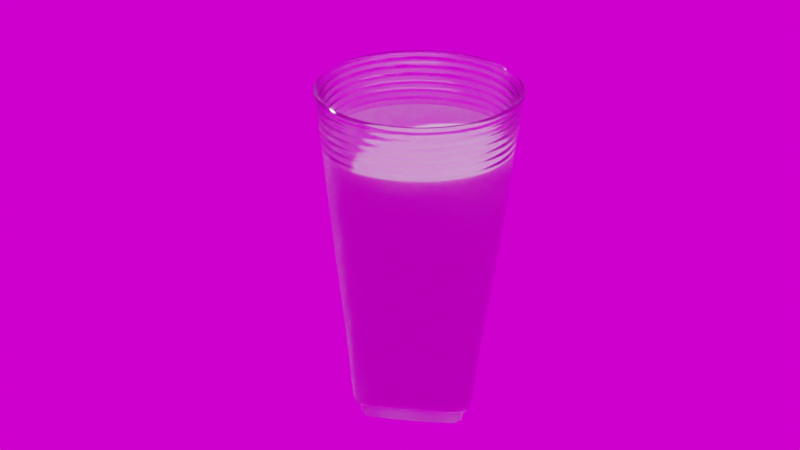 # Source: Milk.blend  (saved by Blender 3.0.42; exported with 4.5.12 LTS)
import bpy
from mathutils import Matrix  # noqa: F401  (used for matrix-valued properties, if any)

bpy.ops.wm.read_factory_settings(use_empty=True)
scene = bpy.context.scene
scene.name = 'Scene'

# ---- collections
col_glass_of_milk = bpy.data.collections.new('Glass of milk'); scene.collection.children.link(col_glass_of_milk)

# ---- images (referenced by path relative to the original .blend; pixels are not part of the script)
import os
ASSET_DIR = os.environ.get("B2B_ASSET_DIR", "")  # directory of the original .blend (textures are referenced by path, not embedded)
HERE = os.path.dirname(os.path.abspath(__file__))  # packed textures are extracted next to this script under _unpacked/

def load_image(name, relpath, width, height, colorspace="sRGB"):
    """Load a texture the original file referenced (path relative to the .blend, or extracted next to this script)."""
    p = next((c for c in (os.path.join(HERE, relpath), os.path.join(ASSET_DIR, relpath)) if relpath and os.path.exists(c)), "")
    if p:
        img = bpy.data.images.load(p, check_existing=True)
        img.name = name
    else:  # same state as the original file: an image datablock whose file is absent (Cycles renders it pink)
        img = bpy.data.images.new(name, width, height)
        img.source = "FILE"
        img.filepath = "//" + (relpath or name)
    img.colorspace_settings.name = colorspace
    return img
img_anniversary_lounge_2k_hdr = load_image('anniversary_lounge_2k.hdr', 'references/anniversary_lounge_2k.hdr', 1024, 1024, 'Linear Rec.709')

# ---- materials (node trees are filled in below, after node groups)
mat_glass_textured = bpy.data.materials.new('Glass textured')
mat_glass_textured.use_raytrace_refraction = True
mat_glass_textured.use_screen_refraction = True
mat_glass_textured.use_sss_translucency = True
mat_glass_textured.refraction_depth = 0.1
mat_glass_textured.thickness_mode = 'SLAB'
mat_glass_textured.use_thickness_from_shadow = True
mat_glass_pure = bpy.data.materials.new('Glass pure')
mat_glass_pure.use_raytrace_refraction = True
mat_glass_pure.use_screen_refraction = True
mat_glass_pure.refraction_depth = 0.21
mat_glass_pure.thickness_mode = 'SLAB'
mat_milk = bpy.data.materials.new('Milk')
mat_milk.alpha_threshold = 0.0
mat_milk.line_color = (0.0, 0.0, 0.0, 1.0)

# ---- node groups
ng_auto_smooth = bpy.data.node_groups.new('Auto Smooth', 'GeometryNodeTree')
_s = ng_auto_smooth.interface.new_socket(name='Geometry', in_out='OUTPUT', socket_type='NodeSocketGeometry')
_s = ng_auto_smooth.interface.new_socket(name='Geometry', in_out='INPUT', socket_type='NodeSocketGeometry')
_s = ng_auto_smooth.interface.new_socket(name='Angle', in_out='INPUT', socket_type='NodeSocketFloat')
_s.subtype = 'ANGLE'
_s.min_value = 0.0
_s.max_value = 3.142
ng_auto_smooth.is_modifier = True
_N = ng_auto_smooth.nodes; _L = ng_auto_smooth.links
n0 = _N.new('NodeGroupOutput'); n0.name = 'Group Output'; n0.location = (480, -100)
n1 = _N.new('NodeGroupInput'); n1.name = 'Group Input'; n1.location = (-420, -300)
n2 = _N.new('NodeGroupInput'); n2.name = 'Group Input.001'; n2.location = (-60, -100)
n3 = _N.new('GeometryNodeSetShadeSmooth'); n3.name = 'Set Shade Smooth'; n3.location = (120, -100)
n3.domain = 'EDGE'
n4 = _N.new('GeometryNodeSetShadeSmooth'); n4.name = 'Set Shade Smooth.001'; n4.location = (300, -100)
n5 = _N.new('GeometryNodeInputMeshEdgeAngle'); n5.name = 'Edge Angle'; n5.location = (-420, -220)
n6 = _N.new('GeometryNodeInputEdgeSmooth'); n6.name = 'Is Edge Smooth'; n6.location = (-60, -160)
n7 = _N.new('GeometryNodeInputShadeSmooth'); n7.name = 'Is Face Smooth'; n7.location = (-240, -340)
n8 = _N.new('FunctionNodeBooleanMath'); n8.name = 'Boolean Math'; n8.location = (-60, -220)
n9 = _N.new('FunctionNodeCompare'); n9.name = 'Compare'; n9.location = (-240, -180)
n9.operation = 'LESS_EQUAL'
_L.new(n5.outputs[0], n9.inputs[0])
_L.new(n4.outputs[0], n0.inputs[0])
_L.new(n1.outputs[1], n9.inputs[1])
_L.new(n9.outputs[0], n8.inputs[0])
_L.new(n7.outputs[0], n8.inputs[1])
_L.new(n2.outputs[0], n3.inputs[0])
_L.new(n6.outputs[0], n3.inputs[1])
_L.new(n3.outputs[0], n4.inputs[0])
_L.new(n8.outputs[0], n3.inputs[2])
n0.is_active_output = True

# ---- material node trees
mat_glass_textured.use_nodes = True; mat_glass_textured.node_tree.nodes.clear()
_N = mat_glass_textured.node_tree.nodes; _L = mat_glass_textured.node_tree.links
n0 = _N.new('ShaderNodeValToRGB'); n0.name = 'ColorRamp'; n0.location = (-235, 328)
while len(n0.color_ramp.elements) > 1: n0.color_ramp.elements.remove(n0.color_ramp.elements[-1])
n0.color_ramp.elements[0].position = 0.0; n0.color_ramp.elements[0].color = (0.0, 0.0, 0.0, 1.0)
_e = n0.color_ramp.elements.new(0.8364); _e.color = (0.04225, 0.04225, 0.04225, 1.0)
n1 = _N.new('ShaderNodeTexCoord'); n1.name = 'Texture Coordinate'; n1.location = (-1035, 329)
n2 = _N.new('ShaderNodeMapping'); n2.name = 'Mapping'; n2.location = (-820, 338)
n2.width = 240
n2.vector_type = 'TEXTURE'
n2.inputs[3].default_value = (1.0, 1.0, 1.5)
n3 = _N.new('ShaderNodeFresnel'); n3.name = 'Fresnel'; n3.location = (-302, 599)
n3.inputs[0].default_value = 2.3
n4 = _N.new('ShaderNodeOutputMaterial'); n4.name = 'Material Output'; n4.location = (836, 302)
n5 = _N.new('ShaderNodeBump'); n5.name = 'Bump'; n5.location = (135, 183)
n5.invert = True
n5.inputs[0].default_value = 0.25
n5.inputs[1].default_value = 1.0
n5.inputs[2].default_value = 1.0
n6 = _N.new('ShaderNodeBsdfGlass'); n6.name = 'Glass BSDF'; n6.location = (349, 334)
n6.distribution = 'BECKMANN'
n6.inputs[0].default_value = (1.0, 1.0, 1.0, 0.0)
n6.inputs[2].default_value = 1.3
n7 = _N.new('ShaderNodeMixShader'); n7.name = 'Mix Shader'; n7.location = (633, 219)
n7.inputs[0].default_value = 0.2917
n8 = _N.new('ShaderNodeRGBCurve'); n8.name = 'RGB Curves'; n8.location = (-23, 730)
_c = n8.mapping.curves[3]
while len(_c.points) > 2: _c.points.remove(_c.points[-1])
_c.points[0].location = (0.0, 0.0); _c.points[0].handle_type = 'AUTO'
_c.points[1].location = (0.34112, 0.64205); _c.points[1].handle_type = 'AUTO'
_p = _c.points.new(1.0, 1.0); _p.handle_type = 'AUTO'
n8.mapping.update()
n9 = _N.new('ShaderNodeTexWave'); n9.name = 'Wave Texture'; n9.location = (-507, 347)
n9.bands_direction = 'Z'
n9.rings_direction = 'SPHERICAL'
n10 = _N.new('ShaderNodeBsdfAnisotropic'); n10.name = 'Glossy BSDF'; n10.location = (365, 80)
n10.distribution = 'GGX'
n10.inputs[1].default_value = 0.0
_L.new(n0.outputs[0], n5.inputs[3])
_L.new(n2.outputs[0], n9.inputs[0])
_L.new(n1.outputs[3], n2.inputs[0])
_L.new(n9.outputs[0], n0.inputs[0])
_L.new(n6.outputs[0], n7.inputs[1])
_L.new(n3.outputs[0], n8.inputs[1])
_L.new(n10.outputs[0], n7.inputs[2])
_L.new(n5.outputs[0], n10.inputs[4])
_L.new(n5.outputs[0], n6.inputs[3])
_L.new(n7.outputs[0], n4.inputs[0])
n4.is_active_output = True
mat_glass_pure.use_nodes = True; mat_glass_pure.node_tree.nodes.clear()
_N = mat_glass_pure.node_tree.nodes; _L = mat_glass_pure.node_tree.links
n0 = _N.new('ShaderNodeOutputMaterial'); n0.name = 'Material Output'; n0.location = (356, 246)
n1 = _N.new('ShaderNodeBsdfGlass'); n1.name = 'Glass BSDF'; n1.location = (65, 251)
n1.distribution = 'BECKMANN'
n1.inputs[0].default_value = (1.0, 1.0, 1.0, 0.0)
n1.inputs[1].default_value = 0.1134
n1.inputs[2].default_value = 1.51
n2 = _N.new('ShaderNodeBsdfPrincipled'); n2.name = 'Principled BSDF'; n2.location = (531, 220)
n2.distribution = 'GGX'
n2.subsurface_method = 'BURLEY'
n2.inputs[3].default_value = 1.45
n2.inputs[27].default_value = (0.0, 0.0, 0.0, 1.0)
n2.inputs[28].default_value = 1.0
_L.new(n1.outputs[0], n0.inputs[0])
n0.is_active_output = True
mat_milk.use_nodes = True; mat_milk.node_tree.nodes.clear()
_N = mat_milk.node_tree.nodes; _L = mat_milk.node_tree.links
n0 = _N.new('ShaderNodeOutputMaterial'); n0.name = 'Material Output'; n0.location = (714, 390)
n1 = _N.new('ShaderNodeBsdfDiffuse'); n1.name = 'Diffuse BSDF'; n1.location = (148, 601)
n1.inputs[1].default_value = 0.64
n2 = _N.new('ShaderNodeTexNoise'); n2.name = 'Noise Texture'; n2.location = (-864, 217)
n2.inputs[2].default_value = 1.3
n2.inputs[3].default_value = 0.2
n2.inputs[8].default_value = 0.5
n3 = _N.new('ShaderNodeMix'); n3.name = 'Mix.001'; n3.location = (-261, 13)
n3.data_type = 'RGBA'
n3.inputs[0].default_value = 0.08621
n4 = _N.new('ShaderNodeTexVoronoi'); n4.name = 'Voronoi Texture'; n4.location = (-1080, -230)
n4.inputs[2].default_value = 3.0
n5 = _N.new('ShaderNodeMix'); n5.name = 'Mix'; n5.location = (-802, -398)
n5.data_type = 'RGBA'
n5.inputs[0].default_value = 0.2069
n6 = _N.new('ShaderNodeTexVoronoi'); n6.name = 'Voronoi Texture.001'; n6.location = (-1083, -515)
n6.inputs[2].default_value = 44.8
n7 = _N.new('ShaderNodeValToRGB'); n7.name = 'ColorRamp'; n7.location = (-581, -211)
while len(n7.color_ramp.elements) > 1: n7.color_ramp.elements.remove(n7.color_ramp.elements[-1])
n7.color_ramp.elements[0].position = 0.0; n7.color_ramp.elements[0].color = (0.0, 0.0, 0.0, 1.0)
_e = n7.color_ramp.elements.new(0.2523); _e.color = (1.0, 1.0, 1.0, 1.0)
n8 = _N.new('ShaderNodeTexCoord'); n8.name = 'Texture Coordinate'; n8.location = (-1364, 224)
n9 = _N.new('ShaderNodeMapping'); n9.name = 'Mapping'; n9.location = (-1154, 241)
n9.width = 240
n10 = _N.new('ShaderNodeBump'); n10.name = 'Bump'; n10.location = (-31, 119)
n10.invert = True
n10.inputs[0].default_value = 0.1897
n10.inputs[1].default_value = 1.0
n10.inputs[2].default_value = 1.0
n11 = _N.new('ShaderNodeBsdfPrincipled'); n11.name = 'Principled BSDF'; n11.location = (360, 567)
n11.distribution = 'GGX'
n11.subsurface_method = 'BURLEY'
n11.inputs[2].default_value = 0.5234
n11.inputs[3].default_value = 1.1
n11.inputs[8].default_value = 1.0
n11.inputs[9].default_value = (1.0, 0.3, 0.1)
n11.inputs[10].default_value = 0.1589
n11.inputs[13].default_value = 0.0
n11.inputs[24].default_value = 0.01402
n11.inputs[27].default_value = (0.0, 0.0, 0.0, 1.0)
n11.inputs[28].default_value = 1.0
_L.new(n9.outputs[0], n2.inputs[0])
_L.new(n9.outputs[0], n4.inputs[0])
_L.new(n4.outputs[0], n5.inputs[6])
_L.new(n6.outputs[0], n5.inputs[7])
_L.new(n5.outputs[2], n7.inputs[0])
_L.new(n3.outputs[2], n10.inputs[3])
_L.new(n2.outputs[0], n3.inputs[6])
_L.new(n8.outputs[3], n9.inputs[0])
_L.new(n9.outputs[0], n6.inputs[0])
_L.new(n11.outputs[0], n0.inputs[0])
n0.is_active_output = True

# ---- world
world_world = bpy.data.worlds.new('World'); scene.world = world_world
world_world.use_nodes = True; world_world.node_tree.nodes.clear()
_N = world_world.node_tree.nodes; _L = world_world.node_tree.links
n0 = _N.new('ShaderNodeOutputWorld'); n0.name = 'World Output'; n0.location = (300, 300)
n1 = _N.new('ShaderNodeTexImage'); n1.name = 'Image Texture'; n1.location = (-363, 359)
n1.image = img_anniversary_lounge_2k_hdr
n2 = _N.new('ShaderNodeTexCoord'); n2.name = 'Texture Coordinate'; n2.location = (-863, 327)
n3 = _N.new('ShaderNodeMapping'); n3.name = 'Mapping'; n3.location = (-653, 344)
n3.width = 240
n4 = _N.new('ShaderNodeBackground'); n4.name = 'Background'; n4.location = (-22, 334)
_L.new(n4.outputs[0], n0.inputs[0])
_L.new(n1.outputs[0], n4.inputs[0])
_L.new(n3.outputs[0], n1.inputs[0])
_L.new(n2.outputs[3], n3.inputs[0])
n0.is_active_output = True
world_world.color = (0.05088, 0.05088, 0.05088)
world_world.use_sun_shadow = False
world_world.sun_shadow_jitter_overblur = 0.0

# ---- cameras
cam_camera = bpy.data.cameras.new('Camera')

# ---- meshes
me_plane = bpy.data.meshes.new('Plane')
me_plane.from_pydata([(0.4756, 0.4756, 0.2436), (0.4918, 0.4918, 0.2595), (0.3078, 0.5506, 0.2436), (0.3203, 0.5717, 0.2595), (0.5506, 0.3078, 0.2436), (0.5717, 0.3203, 0.2595), (0.4706, 0.4706, 0.2113), (0.6375, 0.6399, 0.2684), (0.526, 0.7159, 0.2684), (0.7097, 0.5444, 0.2684), (0.7829, 0.7829, 2.868), (0.504, 0.867, 1.572), (0.8628, 0.5186, 1.573), (0.6747, 0.6747, 0.3014), (0.5256, 0.7506, 0.3011), (0.7447, 0.5444, 0.3011), (0.607, 0.6094, 0.05397), (0.6367, 0.6391, 0.2585), (0.5216, 0.6311, 0.05397), (0.5231, 0.6596, 0.2585), (0.6245, 0.5389, 0.05397), (0.6532, 0.5407, 0.2585), (0.4965, 0.5083, 0.01598), (0.6101, 0.6126, 0.07718), (0.5218, 0.6343, 0.07718), (0.6278, 0.5391, 0.07718), (0.5229, 0.6568, 0.2383), (0.6504, 0.5406, 0.2383), (0.6321, 0.6345, 0.2383), (0.5052, 0.4355, 0.01598), (0.4198, 0.5237, 0.01598), (0.4212, 0.4389, 0.01598), (0.8461, 0.8461, 4.112), (0.4602, 1.105, 4.112), (1.105, 0.4608, 4.112), (0.8019, 0.8019, 4.12), (0.4365, 1.047, 4.121), (1.047, 0.4366, 4.121), (0.7888, 0.7888, 2.979), (0.5016, 0.8787, 1.704), (0.8747, 0.5156, 1.704), (0.8496, 0.8496, 4.122), (0.8005, 0.8005, 4.124), (0.8479, 0.8479, 4.139), (0.8451, 0.8451, 4.149), (0.8385, 0.8386, 4.16), (0.8261, 0.8261, 4.165), (0.8138, 0.8138, 4.161), (0.8061, 0.8061, 4.151), (0.8028, 0.8028, 4.141), (0.4357, 1.045, 4.124), (0.4621, 1.109, 4.122), (0.4368, 1.048, 4.141), (0.4385, 1.052, 4.151), (0.4426, 1.063, 4.162), (0.4492, 1.079, 4.166), (0.456, 1.095, 4.16), (0.4595, 1.103, 4.149), (0.4611, 1.107, 4.14), (1.045, 0.4357, 4.124), (1.109, 0.4627, 4.122), (1.048, 0.4368, 4.141), (1.052, 0.4385, 4.151), (1.063, 0.4427, 4.162), (1.079, 0.4494, 4.166), (1.095, 0.4562, 4.16), (1.103, 0.4599, 4.149), (1.107, 0.4616, 4.14), (0.4575, 1.09, 4.084), (1.089, 0.461, 4.084), (0.8362, 0.8362, 4.084), (0.4372, 1.041, 4.084), (1.041, 0.4406, 4.084), (0.8041, 0.8041, 4.084), (0.5273, 0.7557, 0.3167), (0.7496, 0.5474, 0.3168), (0.6785, 0.6785, 0.3171), (0.4572, 1.096, 4.104), (1.096, 0.4582, 4.104), (0.8399, 0.8399, 4.104), (0.7405, 0.7405, 2.868), (0.4768, 0.8201, 1.572), (0.8162, 0.4905, 1.573), (0.7461, 0.7461, 2.979), (0.4745, 0.8311, 1.704), (0.8274, 0.4877, 1.704), (0.4988, 0.7148, 0.3167), (0.7091, 0.5178, 0.3168), (0.6418, 0.6418, 0.3171), (0.4865, 0.705, 0.301), (0.6315, 0.6315, 0.3013), (0.6996, 0.5042, 0.301), (0.4446, 0.6714, 0.2753), (0.5963, 0.5963, 0.2755), (0.6674, 0.4578, 0.2753), (0.9718, 0.4436, 3.524), (0.438, 0.9729, 3.524), (0.7652, 0.7652, 3.522), (-0.4756, 0.4756, 0.2436), (0.0, 0.5498, 0.2436), (-0.4918, 0.4918, 0.2595), (0.0, 0.5768, 0.2595), (-0.3078, 0.5506, 0.2436), (-0.3203, 0.5717, 0.2595), (-0.5506, 0.3078, 0.2436), (0.0, 0.4703, 0.2113), (-0.5717, 0.3203, 0.2595), (-0.4706, 0.4706, 0.2113), (-0.6375, 0.6399, 0.2684), (0.0, 0.6646, 0.2684), (-0.526, 0.7159, 0.2684), (-0.7097, 0.5444, 0.2684), (-0.7829, 0.7829, 2.868), (0.0, 1.056, 2.852), (-0.504, 0.867, 1.572), (-0.8628, 0.5186, 1.573), (-0.6747, 0.6747, 0.3014), (0.0, 0.6934, 0.3014), (-0.5256, 0.7506, 0.3011), (-0.7447, 0.5444, 0.3011), (-0.607, 0.6094, 0.05397), (0.0, 0.6442, 0.05397), (-0.6367, 0.6391, 0.2585), (0.0, 0.6721, 0.2585), (-0.5216, 0.6311, 0.05397), (-0.5231, 0.6596, 0.2585), (-0.6245, 0.5389, 0.05397), (0.0, 0.5438, 0.01598), (-0.6532, 0.5407, 0.2585), (-0.4965, 0.5083, 0.01598), (-0.6101, 0.6126, 0.07718), (0.0, 0.6473, 0.07718), (-0.5218, 0.6343, 0.07718), (-0.6278, 0.5391, 0.07718), (0.0, 0.6693, 0.2383), (-0.5229, 0.6568, 0.2383), (-0.6504, 0.5406, 0.2383), (-0.6321, 0.6345, 0.2383), (0.0, 0.4557, 0.01598), (-0.5052, 0.4355, 0.01598), (-0.4198, 0.5237, 0.01598), (-0.4212, 0.4389, 0.01598), (-0.8461, 0.8461, 4.112), (0.0, 1.194, 4.113), (-0.4602, 1.105, 4.112), (-1.105, 0.4608, 4.112), (-0.8019, 0.8019, 4.12), (0.0, 1.133, 4.121), (-0.4365, 1.047, 4.121), (-1.047, 0.4366, 4.121), (-0.7888, 0.7888, 2.979), (0.0, 1.069, 2.965), (-0.5016, 0.8787, 1.704), (-0.8747, 0.5156, 1.704), (-0.8496, 0.8496, 4.122), (-0.8005, 0.8005, 4.124), (-0.8479, 0.8479, 4.139), (-0.8451, 0.8451, 4.149), (-0.8385, 0.8386, 4.16), (-0.8261, 0.8261, 4.165), (-0.8138, 0.8138, 4.161), (-0.8061, 0.8061, 4.151), (-0.8028, 0.8028, 4.141), (0.0, 1.131, 4.125), (0.0, 1.199, 4.123), (0.0, 1.134, 4.142), (0.0, 1.139, 4.152), (0.0, 1.15, 4.162), (0.0, 1.167, 4.166), (0.0, 1.184, 4.16), (0.0, 1.193, 4.149), (0.0, 1.197, 4.14), (-0.4357, 1.045, 4.124), (-0.4621, 1.109, 4.122), (-0.4368, 1.048, 4.141), (-0.4385, 1.052, 4.151), (-0.4426, 1.063, 4.162), (-0.4492, 1.079, 4.166), (-0.456, 1.095, 4.16), (-0.4595, 1.103, 4.149), (-0.4611, 1.107, 4.14), (-1.045, 0.4357, 4.124), (-1.109, 0.4627, 4.122), (-1.048, 0.4368, 4.141), (-1.052, 0.4385, 4.151), (-1.063, 0.4427, 4.162), (-1.079, 0.4494, 4.166), (-1.095, 0.4562, 4.16), (-1.103, 0.4599, 4.149), (-1.107, 0.4616, 4.14), (-0.4575, 1.09, 4.084), (-1.089, 0.461, 4.084), (-0.8362, 0.8362, 4.084), (0.0, 1.177, 4.084), (-0.4372, 1.041, 4.084), (-1.041, 0.4406, 4.084), (-0.8041, 0.8041, 4.084), (0.0, 1.131, 4.084), (-0.5273, 0.7557, 0.3167), (-0.7496, 0.5474, 0.3168), (-0.6785, 0.6785, 0.3171), (0.0, 0.6982, 0.317), (-0.4572, 1.096, 4.104), (-1.096, 0.4582, 4.104), (-0.8399, 0.8399, 4.104), (0.0, 1.185, 4.104), (-0.7405, 0.7405, 2.868), (0.0, 0.9992, 2.852), (-0.4768, 0.8201, 1.572), (-0.8162, 0.4905, 1.573), (-0.7461, 0.7461, 2.979), (0.0, 1.011, 2.965), (-0.4745, 0.8311, 1.704), (-0.8274, 0.4877, 1.704), (-0.4988, 0.7148, 0.3167), (-0.7091, 0.5178, 0.3168), (-0.6418, 0.6418, 0.3171), (0.0, 0.6604, 0.317), (0.0, 0.6513, 0.3012), (-0.4865, 0.705, 0.301), (-0.6315, 0.6315, 0.3013), (-0.6996, 0.5042, 0.301), (-0.4446, 0.6714, 0.2753), (-0.5963, 0.5963, 0.2755), (-0.6674, 0.4578, 0.2753), (0.0, 0.62, 0.2755), (-0.9718, 0.4436, 3.524), (-0.438, 0.9729, 3.524), (0.0, 1.057, 3.525), (-0.7652, 0.7652, 3.522), (0.4756, -0.4756, 0.2436), (0.5498, 0.0, 0.2436), (0.4918, -0.4918, 0.2595), (0.5768, 0.0, 0.2595), (0.3078, -0.5506, 0.2436), (0.4703, 0.0, 0.2113), (0.3203, -0.5717, 0.2595), (0.5506, -0.3078, 0.2436), (0.5717, -0.3203, 0.2595), (0.4706, -0.4706, 0.2113), (0.6375, -0.6399, 0.2684), (0.6646, 0.0, 0.2684), (0.526, -0.7159, 0.2684), (0.7097, -0.5444, 0.2684), (0.7829, -0.7829, 2.868), (1.056, 0.0, 2.852), (0.504, -0.867, 1.572), (0.8628, -0.5186, 1.573), (0.6747, -0.6747, 0.3014), (0.6934, 0.0, 0.3014), (0.5256, -0.7506, 0.3011), (0.7447, -0.5444, 0.3011), (0.607, -0.6094, 0.05397), (0.6442, 0.0, 0.05397), (0.6367, -0.6391, 0.2585), (0.6721, 0.0, 0.2585), (0.5216, -0.6311, 0.05397), (0.5145, 0.0, 0.01598), (0.5231, -0.6596, 0.2585), (0.6245, -0.5389, 0.05397), (0.6532, -0.5407, 0.2585), (0.4965, -0.5083, 0.01598), (0.6101, -0.6126, 0.07718), (0.6473, 0.0, 0.07718), (0.5218, -0.6343, 0.07718), (0.6278, -0.5391, 0.07718), (0.6693, 0.0, 0.2383), (0.5229, -0.6568, 0.2383), (0.6504, -0.5406, 0.2383), (0.6321, -0.6345, 0.2383), (0.5052, -0.4355, 0.01598), (0.429, 0.0, 0.01598), (0.4198, -0.5237, 0.01598), (0.4212, -0.4389, 0.01598), (0.8461, -0.8461, 4.112), (1.194, 0.0, 4.113), (0.4602, -1.105, 4.112), (1.105, -0.4608, 4.112), (0.8019, -0.8019, 4.12), (1.133, 0.0, 4.121), (0.4365, -1.047, 4.121), (1.047, -0.4366, 4.121), (0.7888, -0.7888, 2.979), (1.069, 0.0, 2.965), (0.5016, -0.8787, 1.704), (0.8747, -0.5156, 1.704), (0.8496, -0.8496, 4.122), (0.8005, -0.8005, 4.124), (0.8479, -0.8479, 4.139), (0.8451, -0.8451, 4.149), (0.8385, -0.8386, 4.16), (0.8261, -0.8261, 4.165), (0.8138, -0.8138, 4.161), (0.8061, -0.8061, 4.151), (0.8028, -0.8028, 4.141), (1.199, 0.0, 4.123), (1.131, 0.0, 4.125), (1.197, 0.0, 4.14), (1.193, 0.0, 4.149), (1.184, 0.0, 4.16), (1.167, 0.0, 4.166), (1.15, 0.0, 4.162), (1.139, 0.0, 4.152), (1.134, 0.0, 4.142), (0.4357, -1.045, 4.124), (0.4621, -1.109, 4.122), (0.4368, -1.048, 4.141), (0.4385, -1.052, 4.151), (0.4426, -1.063, 4.162), (0.4492, -1.079, 4.166), (0.456, -1.095, 4.16), (0.4595, -1.103, 4.149), (0.4611, -1.107, 4.14), (1.045, -0.4357, 4.124), (1.109, -0.4627, 4.122), (1.048, -0.4368, 4.141), (1.052, -0.4385, 4.151), (1.063, -0.4427, 4.162), (1.079, -0.4494, 4.166), (1.095, -0.4562, 4.16), (1.103, -0.4599, 4.149), (1.107, -0.4616, 4.14), (1.177, 0.0, 4.084), (0.4575, -1.09, 4.084), (1.089, -0.461, 4.084), (0.8362, -0.8362, 4.084), (1.131, 0.0, 4.084), (0.4372, -1.041, 4.084), (1.041, -0.4406, 4.084), (0.8041, -0.8041, 4.084), (0.6982, 0.0, 0.317), (0.5273, -0.7557, 0.3167), (0.7496, -0.5474, 0.3168), (0.6785, -0.6785, 0.3171), (1.185, 0.0, 4.105), (0.4572, -1.096, 4.104), (1.096, -0.4582, 4.104), (0.8399, -0.8399, 4.104), (0.7405, -0.7405, 2.868), (0.9992, 0.0, 2.852), (0.4768, -0.8201, 1.572), (0.8162, -0.4905, 1.573), (0.7461, -0.7461, 2.979), (1.011, 0.0, 2.965), (0.4745, -0.8311, 1.704), (0.8274, -0.4877, 1.704), (0.6604, 0.0, 0.317), (0.4988, -0.7148, 0.3167), (0.7091, -0.5178, 0.3168), (0.6418, -0.6418, 0.3171), (0.4865, -0.705, 0.301), (0.6315, -0.6315, 0.3013), (0.6996, -0.5042, 0.301), (0.6513, 0.0, 0.3012), (0.4446, -0.6714, 0.2753), (0.5963, -0.5963, 0.2755), (0.6674, -0.4578, 0.2753), (0.62, 0.0, 0.2755), (0.9718, -0.4436, 3.524), (0.438, -0.9729, 3.524), (1.057, 0.0, 3.525), (0.7652, -0.7652, 3.522), (-0.4756, -0.4756, 0.2436), (-0.5498, 0.0, 0.2436), (0.0, -0.5498, 0.2436), (0.0, 0.0, 0.2113), (-0.4918, -0.4918, 0.2595), (-0.5768, 0.0, 0.2595), (0.0, -0.5768, 0.2595), (-0.3078, -0.5506, 0.2436), (-0.4703, 0.0, 0.2113), (-0.3203, -0.5717, 0.2595), (-0.5506, -0.3078, 0.2436), (0.0, -0.4703, 0.2113), (-0.5717, -0.3203, 0.2595), (-0.4706, -0.4706, 0.2113), (-0.6375, -0.6399, 0.2684), (-0.6646, 0.0, 0.2684), (0.0, -0.6646, 0.2684), (-0.526, -0.7159, 0.2684), (-0.7097, -0.5444, 0.2684), (-0.7829, -0.7829, 2.868), (-1.056, 0.0, 2.852), (0.0, -1.056, 2.852), (-0.504, -0.867, 1.572), (-0.8628, -0.5186, 1.573), (-0.6747, -0.6747, 0.3014), (0.0, -0.6934, 0.3014), (-0.6934, 0.0, 0.3014), (-0.5256, -0.7506, 0.3011), (-0.7447, -0.5444, 0.3011), (-0.607, -0.6094, 0.05397), (-0.6442, 0.0, 0.05397), (0.0, -0.6442, 0.05397), (0.0, 0.0, 0.01598), (-0.6367, -0.6391, 0.2585), (-0.6721, 0.0, 0.2585), (0.0, -0.6721, 0.2585), (-0.5216, -0.6311, 0.05397), (-0.5145, 0.0, 0.01598), (-0.5231, -0.6596, 0.2585), (-0.6245, -0.5389, 0.05397), (0.0, -0.5438, 0.01598), (-0.6532, -0.5407, 0.2585), (-0.4965, -0.5083, 0.01598), (-0.6101, -0.6126, 0.07718), (-0.6473, 0.0, 0.07718), (0.0, -0.6473, 0.07718), (-0.5218, -0.6343, 0.07718), (-0.6278, -0.5391, 0.07718), (-0.6693, 0.0, 0.2383), (0.0, -0.6693, 0.2383), (-0.5229, -0.6568, 0.2383), (-0.6504, -0.5406, 0.2383), (-0.6321, -0.6345, 0.2383), (0.0, -0.4557, 0.01598), (-0.5052, -0.4355, 0.01598), (-0.429, 0.0, 0.01598), (-0.4198, -0.5237, 0.01598), (-0.4212, -0.4389, 0.01598), (-0.8461, -0.8461, 4.112), (0.0, -1.194, 4.113), (-1.194, 0.0, 4.113), (-0.4602, -1.105, 4.112), (-1.105, -0.4608, 4.112), (-0.8019, -0.8019, 4.12), (0.0, -1.133, 4.121), (-1.133, 0.0, 4.121), (-0.4365, -1.047, 4.121), (-1.047, -0.4366, 4.121), (-0.7888, -0.7888, 2.979), (0.0, -1.069, 2.965), (-1.069, 0.0, 2.965), (-0.5016, -0.8787, 1.704), (-0.8747, -0.5156, 1.704), (-0.8496, -0.8496, 4.122), (-0.8005, -0.8005, 4.124), (-0.8479, -0.8479, 4.139), (-0.8451, -0.8451, 4.149), (-0.8385, -0.8386, 4.16), (-0.8261, -0.8261, 4.165), (-0.8138, -0.8138, 4.161), (-0.8061, -0.8061, 4.151), (-0.8028, -0.8028, 4.141), (-1.199, 0.0, 4.123), (-1.131, 0.0, 4.125), (-1.197, 0.0, 4.14), (-1.193, 0.0, 4.149), (-1.184, 0.0, 4.16), (-1.167, 0.0, 4.166), (-1.15, 0.0, 4.162), (-1.139, 0.0, 4.152), (-1.134, 0.0, 4.142), (0.0, -1.131, 4.125), (0.0, -1.199, 4.123), (0.0, -1.134, 4.142), (0.0, -1.139, 4.152), (0.0, -1.15, 4.162), (0.0, -1.167, 4.166), (0.0, -1.184, 4.16), (0.0, -1.193, 4.149), (0.0, -1.197, 4.14), (-0.4357, -1.045, 4.124), (-0.4621, -1.109, 4.122), (-0.4368, -1.048, 4.141), (-0.4385, -1.052, 4.151), (-0.4426, -1.063, 4.162), (-0.4492, -1.079, 4.166), (-0.456, -1.095, 4.16), (-0.4595, -1.103, 4.149), (-0.4611, -1.107, 4.14), (-1.045, -0.4357, 4.124), (-1.109, -0.4627, 4.122), (-1.048, -0.4368, 4.141), (-1.052, -0.4385, 4.151), (-1.063, -0.4427, 4.162), (-1.079, -0.4494, 4.166), (-1.095, -0.4562, 4.16), (-1.103, -0.4599, 4.149), (-1.107, -0.4616, 4.14), (-1.177, 0.0, 4.084), (-0.4575, -1.09, 4.084), (-1.089, -0.461, 4.084), (-0.8362, -0.8362, 4.084), (0.0, -1.177, 4.084), (-1.131, 0.0, 4.084), (-0.4372, -1.041, 4.084), (-1.041, -0.4406, 4.084), (-0.8041, -0.8041, 4.084), (0.0, -1.131, 4.084), (-0.6982, 0.0, 0.317), (-0.5273, -0.7557, 0.3167), (-0.7496, -0.5474, 0.3168), (-0.6785, -0.6785, 0.3171), (0.0, -0.6982, 0.317), (-1.185, 0.0, 4.105), (-0.4572, -1.096, 4.104), (-1.096, -0.4582, 4.104), (-0.8399, -0.8399, 4.104), (0.0, -1.185, 4.104), (-0.7405, -0.7405, 2.868), (-0.9992, 0.0, 2.852), (0.0, -0.9992, 2.852), (-0.4768, -0.8201, 1.572), (-0.8162, -0.4905, 1.573), (-0.7461, -0.7461, 2.979), (0.0, -1.011, 2.965), (-1.011, 0.0, 2.965), (-0.4745, -0.8311, 1.704), (-0.8274, -0.4877, 1.704), (-0.6604, 0.0, 0.317), (-0.4988, -0.7148, 0.3167), (-0.7091, -0.5178, 0.3168), (-0.6418, -0.6418, 0.3171), (0.0, -0.6604, 0.317), (0.0, -0.6513, 0.3012), (-0.4865, -0.705, 0.301), (-0.6315, -0.6315, 0.3013), (-0.6996, -0.5042, 0.301), (-0.6513, 0.0, 0.3012), (-0.4446, -0.6714, 0.2753), (-0.5963, -0.5963, 0.2755), (-0.6674, -0.4578, 0.2753), (-0.62, 0.0, 0.2755), (0.0, -0.62, 0.2755), (-0.9718, -0.4436, 3.524), (-0.438, -0.9729, 3.524), (-1.057, 0.0, 3.525), (0.0, -1.057, 3.525), (-0.7652, -0.7652, 3.522)], [], [(164, 51, 33, 143), (51, 41, 32, 33), (6, 4, 0, 2), (1, 3, 2, 0), (105, 6, 2, 99), (365, 235, 6, 105), (235, 231, 4, 6), (76, 10, 12, 75), (201, 113, 11, 74), (74, 11, 10, 76), (75, 12, 245, 330), (8, 19, 123, 109), (7, 17, 19, 8), (241, 255, 21, 9), (9, 21, 17, 7), (9, 15, 249, 241), (8, 14, 13, 7), (109, 117, 14, 8), (7, 13, 15, 9), (27, 21, 255, 266), (26, 19, 17, 28), (134, 123, 19, 26), (29, 20, 253, 257), (31, 30, 22, 29), (28, 17, 21, 27), (16, 23, 25, 20), (121, 131, 24, 18), (18, 24, 23, 16), (20, 25, 263, 253), (23, 28, 27, 25), (131, 134, 26, 24), (24, 26, 28, 23), (25, 27, 266, 263), (147, 36, 50, 163), (60, 295, 275, 34), (37, 279, 296, 59), (36, 35, 42, 50), (18, 30, 127, 121), (271, 31, 29, 257), (394, 138, 31, 271), (138, 127, 30, 31), (16, 22, 30, 18), (22, 16, 20, 29), (78, 34, 275, 334), (77, 33, 32, 79), (205, 143, 33, 77), (79, 32, 34, 78), (72, 326, 279, 37), (71, 73, 35, 36), (197, 71, 36, 147), (73, 72, 37, 35), (5, 1, 0, 4), (233, 5, 4, 231), (99, 2, 3, 101), (10, 38, 40, 12), (113, 151, 39, 11), (11, 39, 38, 10), (12, 40, 283, 245), (41, 60, 34, 32), (60, 41, 43, 67), (67, 43, 44, 66), (66, 44, 45, 65), (65, 45, 46, 64), (64, 46, 47, 63), (63, 47, 48, 62), (62, 48, 49, 61), (61, 49, 42, 59), (51, 164, 171, 58), (58, 171, 170, 57), (57, 170, 169, 56), (56, 169, 168, 55), (55, 168, 167, 54), (54, 167, 166, 53), (53, 166, 165, 52), (52, 165, 163, 50), (41, 51, 58, 43), (43, 58, 57, 44), (44, 57, 56, 45), (45, 56, 55, 46), (46, 55, 54, 47), (47, 54, 53, 48), (48, 53, 52, 49), (49, 52, 50, 42), (295, 60, 67, 297), (297, 67, 66, 298), (298, 66, 65, 299), (299, 65, 64, 300), (300, 64, 63, 301), (301, 63, 62, 302), (302, 62, 61, 303), (303, 61, 59, 296), (35, 37, 59, 42), (38, 70, 69, 40), (151, 193, 68, 39), (39, 68, 70, 38), (40, 69, 322, 283), (15, 75, 330, 249), (14, 74, 76, 13), (117, 201, 74, 14), (13, 76, 75, 15), (70, 79, 78, 69), (193, 205, 77, 68), (68, 77, 79, 70), (69, 78, 334, 322), (88, 87, 82, 80), (217, 86, 81, 207), (86, 88, 80, 81), (87, 346, 339, 82), (80, 82, 85, 83), (207, 81, 84, 211), (81, 80, 83, 84), (82, 339, 343, 85), (97, 95, 72, 73), (228, 96, 71, 197), (96, 97, 73, 71), (95, 360, 326, 72), (225, 101, 3, 92), (92, 3, 1, 93), (93, 1, 5, 94), (94, 5, 233, 357), (87, 91, 353, 346), (88, 90, 91, 87), (86, 89, 90, 88), (217, 218, 89, 86), (91, 94, 357, 353), (90, 93, 94, 91), (89, 92, 93, 90), (218, 225, 92, 89), (85, 343, 360, 95), (84, 83, 97, 96), (211, 84, 96, 228), (83, 85, 95, 97), (164, 143, 144, 173), (173, 144, 142, 154), (107, 102, 98, 104), (100, 98, 102, 103), (105, 99, 102, 107), (365, 105, 107, 370), (370, 107, 104, 363), (200, 199, 115, 112), (201, 198, 114, 113), (198, 200, 112, 114), (199, 490, 382, 115), (110, 109, 123, 125), (108, 110, 125, 122), (377, 111, 128, 396), (111, 108, 122, 128), (111, 377, 388, 119), (110, 108, 116, 118), (109, 110, 118, 117), (108, 111, 119, 116), (136, 410, 396, 128), (135, 137, 122, 125), (134, 135, 125, 123), (139, 399, 392, 126), (141, 139, 129, 140), (137, 136, 128, 122), (120, 126, 133, 130), (121, 124, 132, 131), (124, 120, 130, 132), (126, 392, 406, 133), (130, 133, 136, 137), (131, 132, 135, 134), (132, 130, 137, 135), (133, 406, 410, 136), (147, 163, 172, 148), (182, 145, 422, 444), (149, 181, 445, 427), (148, 172, 155, 146), (124, 121, 127, 140), (417, 399, 139, 141), (394, 417, 141, 138), (138, 141, 140, 127), (120, 124, 140, 129), (129, 139, 126, 120), (203, 495, 422, 145), (202, 204, 142, 144), (205, 202, 144, 143), (204, 203, 145, 142), (195, 149, 427, 485), (194, 148, 146, 196), (197, 147, 148, 194), (196, 146, 149, 195), (106, 104, 98, 100), (367, 363, 104, 106), (99, 101, 103, 102), (112, 115, 153, 150), (113, 114, 152, 151), (114, 112, 150, 152), (115, 382, 432, 153), (154, 142, 145, 182), (182, 189, 156, 154), (189, 188, 157, 156), (188, 187, 158, 157), (187, 186, 159, 158), (186, 185, 160, 159), (185, 184, 161, 160), (184, 183, 162, 161), (183, 181, 155, 162), (173, 180, 171, 164), (180, 179, 170, 171), (179, 178, 169, 170), (178, 177, 168, 169), (177, 176, 167, 168), (176, 175, 166, 167), (175, 174, 165, 166), (174, 172, 163, 165), (154, 156, 180, 173), (156, 157, 179, 180), (157, 158, 178, 179), (158, 159, 177, 178), (159, 160, 176, 177), (160, 161, 175, 176), (161, 162, 174, 175), (162, 155, 172, 174), (444, 446, 189, 182), (446, 447, 188, 189), (447, 448, 187, 188), (448, 449, 186, 187), (449, 450, 185, 186), (450, 451, 184, 185), (451, 452, 183, 184), (452, 445, 181, 183), (146, 155, 181, 149), (150, 153, 191, 192), (151, 152, 190, 193), (152, 150, 192, 190), (153, 432, 480, 191), (119, 388, 490, 199), (118, 116, 200, 198), (117, 118, 198, 201), (116, 119, 199, 200), (192, 191, 203, 204), (193, 190, 202, 205), (190, 192, 204, 202), (191, 480, 495, 203), (216, 206, 209, 215), (217, 207, 208, 214), (214, 208, 206, 216), (215, 209, 501, 510), (206, 210, 213, 209), (207, 211, 212, 208), (208, 212, 210, 206), (209, 213, 507, 501), (229, 196, 195, 226), (228, 197, 194, 227), (227, 194, 196, 229), (226, 195, 485, 527), (225, 222, 103, 101), (222, 223, 100, 103), (223, 224, 106, 100), (224, 523, 367, 106), (215, 510, 519, 221), (216, 215, 221, 220), (214, 216, 220, 219), (217, 214, 219, 218), (221, 519, 523, 224), (220, 221, 224, 223), (219, 220, 223, 222), (218, 219, 222, 225), (213, 226, 527, 507), (212, 227, 229, 210), (211, 228, 227, 212), (210, 229, 226, 213), (454, 421, 276, 305), (305, 276, 274, 286), (239, 234, 230, 237), (232, 230, 234, 236), (373, 364, 234, 239), (365, 373, 239, 235), (235, 239, 237, 231), (333, 332, 247, 244), (494, 331, 246, 383), (331, 333, 244, 246), (332, 330, 245, 247), (242, 378, 397, 258), (240, 242, 258, 254), (241, 243, 260, 255), (243, 240, 254, 260), (243, 241, 249, 251), (242, 240, 248, 250), (378, 242, 250, 387), (240, 243, 251, 248), (268, 266, 255, 260), (267, 269, 254, 258), (411, 267, 258, 397), (270, 257, 253, 259), (273, 270, 261, 272), (269, 268, 260, 254), (252, 259, 265, 262), (393, 256, 264, 407), (256, 252, 262, 264), (259, 253, 263, 265), (262, 265, 268, 269), (407, 264, 267, 411), (264, 262, 269, 267), (265, 263, 266, 268), (426, 453, 304, 280), (314, 277, 275, 295), (281, 313, 296, 279), (280, 304, 287, 278), (256, 393, 402, 272), (271, 257, 270, 273), (394, 271, 273, 415), (415, 273, 272, 402), (252, 256, 272, 261), (261, 270, 259, 252), (336, 334, 275, 277), (335, 337, 274, 276), (499, 335, 276, 421), (337, 336, 277, 274), (328, 281, 279, 326), (327, 280, 278, 329), (489, 426, 280, 327), (329, 278, 281, 328), (238, 237, 230, 232), (233, 231, 237, 238), (364, 368, 236, 234), (244, 247, 285, 282), (383, 246, 284, 431), (246, 244, 282, 284), (247, 245, 283, 285), (286, 274, 277, 314), (314, 321, 288, 286), (321, 320, 289, 288), (320, 319, 290, 289), (319, 318, 291, 290), (318, 317, 292, 291), (317, 316, 293, 292), (316, 315, 294, 293), (315, 313, 287, 294), (305, 312, 461, 454), (312, 311, 460, 461), (311, 310, 459, 460), (310, 309, 458, 459), (309, 308, 457, 458), (308, 307, 456, 457), (307, 306, 455, 456), (306, 304, 453, 455), (286, 288, 312, 305), (288, 289, 311, 312), (289, 290, 310, 311), (290, 291, 309, 310), (291, 292, 308, 309), (292, 293, 307, 308), (293, 294, 306, 307), (294, 287, 304, 306), (295, 297, 321, 314), (297, 298, 320, 321), (298, 299, 319, 320), (299, 300, 318, 319), (300, 301, 317, 318), (301, 302, 316, 317), (302, 303, 315, 316), (303, 296, 313, 315), (278, 287, 313, 281), (282, 285, 324, 325), (431, 284, 323, 484), (284, 282, 325, 323), (285, 283, 322, 324), (251, 249, 330, 332), (250, 248, 333, 331), (387, 250, 331, 494), (248, 251, 332, 333), (325, 324, 336, 337), (484, 323, 335, 499), (323, 325, 337, 335), (324, 322, 334, 336), (349, 338, 341, 348), (514, 502, 340, 347), (347, 340, 338, 349), (348, 341, 339, 346), (338, 342, 345, 341), (502, 506, 344, 340), (340, 344, 342, 338), (341, 345, 343, 339), (361, 329, 328, 358), (528, 489, 327, 359), (359, 327, 329, 361), (358, 328, 326, 360), (524, 354, 236, 368), (354, 355, 232, 236), (355, 356, 238, 232), (356, 357, 233, 238), (348, 346, 353, 352), (349, 348, 352, 351), (347, 349, 351, 350), (514, 347, 350, 515), (352, 353, 357, 356), (351, 352, 356, 355), (350, 351, 355, 354), (515, 350, 354, 524), (345, 358, 360, 343), (344, 359, 361, 342), (506, 528, 359, 344), (342, 361, 358, 345), (454, 463, 423, 421), (463, 435, 420, 423), (375, 372, 362, 369), (366, 371, 369, 362), (373, 375, 369, 364), (365, 370, 375, 373), (370, 363, 372, 375), (493, 381, 385, 492), (494, 383, 384, 491), (491, 384, 381, 493), (492, 385, 382, 490), (379, 400, 397, 378), (376, 395, 400, 379), (377, 396, 403, 380), (380, 403, 395, 376), (380, 390, 388, 377), (379, 389, 386, 376), (378, 387, 389, 379), (376, 386, 390, 380), (413, 403, 396, 410), (412, 400, 395, 414), (411, 397, 400, 412), (416, 401, 392, 399), (419, 418, 404, 416), (414, 395, 403, 413), (391, 405, 409, 401), (393, 407, 408, 398), (398, 408, 405, 391), (401, 409, 406, 392), (405, 414, 413, 409), (407, 411, 412, 408), (408, 412, 414, 405), (409, 413, 410, 406), (426, 428, 462, 453), (472, 444, 422, 424), (429, 427, 445, 471), (428, 425, 436, 462), (398, 418, 402, 393), (417, 419, 416, 399), (394, 415, 419, 417), (415, 402, 418, 419), (391, 404, 418, 398), (404, 391, 401, 416), (497, 424, 422, 495), (496, 423, 420, 498), (499, 421, 423, 496), (498, 420, 424, 497), (487, 485, 427, 429), (486, 488, 425, 428), (489, 486, 428, 426), (488, 487, 429, 425), (374, 366, 362, 372), (367, 374, 372, 363), (364, 369, 371, 368), (381, 430, 434, 385), (383, 431, 433, 384), (384, 433, 430, 381), (385, 434, 432, 382), (435, 472, 424, 420), (472, 435, 437, 479), (479, 437, 438, 478), (478, 438, 439, 477), (477, 439, 440, 476), (476, 440, 441, 475), (475, 441, 442, 474), (474, 442, 443, 473), (473, 443, 436, 471), (463, 454, 461, 470), (470, 461, 460, 469), (469, 460, 459, 468), (468, 459, 458, 467), (467, 458, 457, 466), (466, 457, 456, 465), (465, 456, 455, 464), (464, 455, 453, 462), (435, 463, 470, 437), (437, 470, 469, 438), (438, 469, 468, 439), (439, 468, 467, 440), (440, 467, 466, 441), (441, 466, 465, 442), (442, 465, 464, 443), (443, 464, 462, 436), (444, 472, 479, 446), (446, 479, 478, 447), (447, 478, 477, 448), (448, 477, 476, 449), (449, 476, 475, 450), (450, 475, 474, 451), (451, 474, 473, 452), (452, 473, 471, 445), (425, 429, 471, 436), (430, 483, 482, 434), (431, 484, 481, 433), (433, 481, 483, 430), (434, 482, 480, 432), (390, 492, 490, 388), (389, 491, 493, 386), (387, 494, 491, 389), (386, 493, 492, 390), (483, 498, 497, 482), (484, 499, 496, 481), (481, 496, 498, 483), (482, 497, 495, 480), (513, 512, 504, 500), (514, 511, 503, 502), (511, 513, 500, 503), (512, 510, 501, 504), (500, 504, 509, 505), (502, 503, 508, 506), (503, 500, 505, 508), (504, 501, 507, 509), (529, 525, 487, 488), (528, 526, 486, 489), (526, 529, 488, 486), (525, 527, 485, 487), (524, 368, 371, 520), (520, 371, 366, 521), (521, 366, 374, 522), (522, 374, 367, 523), (512, 518, 519, 510), (513, 517, 518, 512), (511, 516, 517, 513), (514, 515, 516, 511), (518, 522, 523, 519), (517, 521, 522, 518), (516, 520, 521, 517), (515, 524, 520, 516), (509, 507, 527, 525), (508, 505, 529, 526), (506, 508, 526, 528), (505, 509, 525, 529)])
me_plane.polygons.foreach_set('use_smooth', [True] * 528)
me_plane.polygons.foreach_set('material_index', [0, 0, 0, 0, 0, 0, 0, 0, 0, 0, 0, 1, 1, 1, 1, 1, 1, 1, 1, 1, 1, 1, 1, 1, 1, 1, 1, 1, 1, 1, 1, 1, 1, 0, 0, 0, 0, 1, 1, 1, 1, 1, 1, 0, 0, 0, 0, 0, 0, 0, 0, 0, 0, 0, 0, 0, 0, 0, 0, 0, 0, 0, 0, 0, 0, 0, 0, 0, 0, 0, 0, 0, 0, 0, 0, 0, 0, 0, 0, 0, 0, 0, 0, 0, 0, 0, 0, 0, 0, 0, 0, 0, 0, 0, 0, 0, 0, 0, 0, 0, 0, 0, 0, 0, 0, 0, 0, 0, 0, 0, 0, 0, 0, 0, 0, 0, 0, 0, 0, 0, 0, 0, 0, 0, 0, 0, 0, 0, 0, 0, 0, 0, 0, 0, 0, 0, 0, 0, 0, 0, 0, 0, 0, 1, 1, 1, 1, 1, 1, 1, 1, 1, 1, 1, 1, 1, 1, 1, 1, 1, 1, 1, 1, 1, 1, 0, 0, 0, 0, 1, 1, 1, 1, 1, 1, 0, 0, 0, 0, 0, 0, 0, 0, 0, 0, 0, 0, 0, 0, 0, 0, 0, 0, 0, 0, 0, 0, 0, 0, 0, 0, 0, 0, 0, 0, 0, 0, 0, 0, 0, 0, 0, 0, 0, 0, 0, 0, 0, 0, 0, 0, 0, 0, 0, 0, 0, 0, 0, 0, 0, 0, 0, 0, 0, 0, 0, 0, 0, 0, 0, 0, 0, 0, 0, 0, 0, 0, 0, 0, 0, 0, 0, 0, 0, 0, 0, 0, 0, 0, 0, 0, 0, 0, 0, 0, 0, 0, 0, 0, 0, 0, 0, 0, 0, 0, 1, 1, 1, 1, 1, 1, 1, 1, 1, 1, 1, 1, 1, 1, 1, 1, 1, 1, 1, 1, 1, 1, 0, 0, 0, 0, 1, 1, 1, 1, 1, 1, 0, 0, 0, 0, 0, 0, 0, 0, 0, 0, 0, 0, 0, 0, 0, 0, 0, 0, 0, 0, 0, 0, 0, 0, 0, 0, 0, 0, 0, 0, 0, 0, 0, 0, 0, 0, 0, 0, 0, 0, 0, 0, 0, 0, 0, 0, 0, 0, 0, 0, 0, 0, 0, 0, 0, 0, 0, 0, 0, 0, 0, 0, 0, 0, 0, 0, 0, 0, 0, 0, 0, 0, 0, 0, 0, 0, 0, 0, 0, 0, 0, 0, 0, 0, 0, 0, 0, 0, 0, 0, 0, 0, 0, 0, 0, 0, 0, 0, 0, 0, 1, 1, 1, 1, 1, 1, 1, 1, 1, 1, 1, 1, 1, 1, 1, 1, 1, 1, 1, 1, 1, 1, 0, 0, 0, 0, 1, 1, 1, 1, 1, 1, 0, 0, 0, 0, 0, 0, 0, 0, 0, 0, 0, 0, 0, 0, 0, 0, 0, 0, 0, 0, 0, 0, 0, 0, 0, 0, 0, 0, 0, 0, 0, 0, 0, 0, 0, 0, 0, 0, 0, 0, 0, 0, 0, 0, 0, 0, 0, 0, 0, 0, 0, 0, 0, 0, 0, 0, 0, 0, 0, 0, 0, 0, 0, 0, 0, 0, 0, 0, 0, 0, 0, 0, 0, 0, 0, 0, 0, 0, 0, 0, 0, 0, 0, 0, 0, 0, 0, 0, 0])
_uv = me_plane.uv_layers.new(name='UVMap')
_uv.uv.foreach_set('vector', [0.5, 1.0, 0.75, 1.0, 0.75, 1.0, 0.5, 1.0, 0.75, 1.0, 1.0, 1.0, 1.0, 1.0, 0.75, 1.0, 0.75, 0.75, 1.0, 0.75, 1.0, 1.0, 0.75, 1.0, 0.0, 0.0, 0.0, 0.0, 0.0, 0.0, 0.0, 0.0, 0.5, 0.75, 0.75, 0.75, 0.75, 1.0, 0.5, 1.0, 0.5, 0.5, 0.75, 0.5, 0.75, 0.75, 0.5, 0.75, 0.75, 0.5, 1.0, 0.5, 1.0, 0.75, 0.75, 0.75, 1.0, 1.0, 1.0, 1.0, 1.0, 0.75, 1.0, 0.75, 0.5, 1.0, 0.5, 1.0, 0.75, 1.0, 0.75, 1.0, 0.75, 1.0, 0.75, 1.0, 1.0, 1.0, 1.0, 1.0, 1.0, 0.75, 1.0, 0.75, 1.0, 0.5, 1.0, 0.5, 0.75, 1.0, 0.75, 1.0, 0.5, 1.0, 0.5, 1.0, 1.0, 1.0, 1.0, 1.0, 0.75, 1.0, 0.75, 1.0, 1.0, 0.5, 1.0, 0.5, 1.0, 0.75, 1.0, 0.75, 1.0, 0.75, 1.0, 0.75, 1.0, 1.0, 1.0, 1.0, 1.0, 0.75, 1.0, 0.75, 1.0, 0.5, 1.0, 0.5, 0.75, 1.0, 0.75, 1.0, 1.0, 1.0, 1.0, 1.0, 0.5, 1.0, 0.5, 1.0, 0.75, 1.0, 0.75, 1.0, 1.0, 1.0, 1.0, 1.0, 1.0, 0.75, 1.0, 0.75, 1.0, 0.75, 1.0, 0.75, 1.0, 0.5, 1.0, 0.5, 0.75, 1.0, 0.75, 1.0, 1.0, 1.0, 1.0, 1.0, 0.5, 1.0, 0.5, 1.0, 0.75, 1.0, 0.75, 1.0, 0.75, 0.7095, 1.0, 0.75, 1.0, 0.5, 0.75, 0.5, 0.7084, 0.7095, 0.7084, 0.75, 0.75, 0.75, 0.75, 0.7095, 1.0, 1.0, 1.0, 1.0, 1.0, 0.75, 1.0, 0.75, 1.0, 1.0, 1.0, 1.0, 1.0, 0.75, 1.0, 0.75, 0.5, 1.0, 0.5, 1.0, 0.75, 1.0, 0.75, 1.0, 0.75, 1.0, 0.75, 1.0, 1.0, 1.0, 1.0, 1.0, 1.0, 0.75, 1.0, 0.75, 1.0, 0.5, 1.0, 0.5, 1.0, 1.0, 1.0, 1.0, 1.0, 0.75, 1.0, 0.75, 0.5, 1.0, 0.5, 1.0, 0.75, 1.0, 0.75, 1.0, 0.75, 1.0, 0.75, 1.0, 1.0, 1.0, 1.0, 1.0, 1.0, 0.75, 1.0, 0.75, 1.0, 0.5, 1.0, 0.5, 0.5, 1.0, 0.75, 1.0, 0.75, 1.0, 0.5, 1.0, 1.0, 0.75, 1.0, 0.5, 1.0, 0.5, 1.0, 0.75, 1.0, 0.75, 1.0, 0.5, 1.0, 0.5, 1.0, 0.75, 0.75, 1.0, 1.0, 1.0, 1.0, 1.0, 0.75, 1.0, 0.75, 1.0, 0.7084, 0.75, 0.5, 0.75, 0.5, 1.0, 0.7084, 0.5, 0.7084, 0.7095, 0.75, 0.7095, 0.75, 0.5, 0.5, 0.5, 0.5, 0.7095, 0.7084, 0.7095, 0.7084, 0.5, 0.5, 0.7095, 0.5, 0.75, 0.7084, 0.75, 0.7084, 0.7095, 1.0, 1.0, 0.75, 0.75, 0.7084, 0.75, 0.75, 1.0, 0.75, 0.75, 1.0, 1.0, 1.0, 0.75, 0.75, 0.7095, 1.0, 0.75, 1.0, 0.75, 1.0, 0.5, 1.0, 0.5, 0.75, 1.0, 0.75, 1.0, 1.0, 1.0, 1.0, 1.0, 0.5, 1.0, 0.5, 1.0, 0.75, 1.0, 0.75, 1.0, 1.0, 1.0, 1.0, 1.0, 1.0, 0.75, 1.0, 0.75, 1.0, 0.75, 1.0, 0.5, 1.0, 0.5, 1.0, 0.75, 0.75, 1.0, 1.0, 1.0, 1.0, 1.0, 0.75, 1.0, 0.5, 1.0, 0.75, 1.0, 0.75, 1.0, 0.5, 1.0, 1.0, 1.0, 1.0, 0.75, 1.0, 0.75, 1.0, 1.0, 0.0, 0.0, 0.0, 0.0, 0.0, 0.0, 0.0, 0.0, 0.0, 0.0, 0.0, 0.0, 0.0, 0.0, 0.0, 0.0, 0.5, 1.0, 0.75, 1.0, 0.0, 0.0, 0.0, 0.0, 1.0, 1.0, 1.0, 1.0, 1.0, 0.75, 1.0, 0.75, 0.5, 1.0, 0.5, 1.0, 0.75, 1.0, 0.75, 1.0, 0.75, 1.0, 0.75, 1.0, 1.0, 1.0, 1.0, 1.0, 1.0, 0.75, 1.0, 0.75, 1.0, 0.5, 1.0, 0.5, 1.0, 1.0, 1.0, 0.75, 1.0, 0.75, 1.0, 1.0, 1.0, 0.75, 1.0, 1.0, 1.0, 1.0, 1.0, 0.75, 1.0, 0.75, 1.0, 1.0, 0.9999, 0.9999, 1.0, 0.75, 1.0, 0.75, 0.9999, 0.9999, 0.9999, 0.9999, 1.0, 0.75, 1.0, 0.75, 0.9999, 0.9999, 1.0, 1.0, 1.0, 0.7502, 1.0, 0.7502, 1.0, 1.0, 1.0, 1.0, 1.0, 0.7501, 1.0, 0.7501, 1.0, 1.0, 1.0, 1.0, 1.0, 0.75, 1.0, 0.75, 1.0, 1.0, 1.0, 1.0, 1.0, 0.75, 1.0, 0.75, 1.0, 1.0, 1.0, 1.0, 1.0, 0.75, 0.75, 1.0, 0.5, 1.0, 0.5, 1.0, 0.75, 1.0, 0.75, 1.0, 0.5, 1.0, 0.5001, 1.0, 0.75, 1.0, 0.75, 1.0, 0.5001, 1.0, 0.5003, 1.0, 0.75, 1.0, 0.75, 1.0, 0.5003, 1.0, 0.5001, 1.0, 0.7501, 1.0, 0.7501, 1.0, 0.5001, 1.0, 0.4997, 1.0, 0.75, 1.0, 0.75, 1.0, 0.4997, 1.0, 0.4999, 1.0, 0.75, 1.0, 0.75, 1.0, 0.4999, 1.0, 0.5, 1.0, 0.75, 1.0, 0.75, 1.0, 0.5, 1.0, 0.5, 1.0, 0.75, 1.0, 1.0, 1.0, 0.75, 1.0, 0.75, 1.0, 1.0, 1.0, 1.0, 1.0, 0.75, 1.0, 0.75, 1.0, 0.9999, 0.9999, 0.9999, 0.9999, 0.75, 1.0, 0.75, 1.0, 0.9999, 0.9999, 0.9999, 0.9999, 0.75, 1.0, 0.7501, 1.0, 1.0, 1.0, 1.0, 1.0, 0.7501, 1.0, 0.75, 1.0, 1.0, 1.0, 1.0, 1.0, 0.75, 1.0, 0.75, 1.0, 1.0, 1.0, 1.0, 1.0, 0.75, 1.0, 0.75, 1.0, 1.0, 1.0, 1.0, 1.0, 0.75, 1.0, 0.75, 1.0, 1.0, 1.0, 1.0, 0.5, 1.0, 0.75, 1.0, 0.75, 1.0, 0.5, 1.0, 0.5, 1.0, 0.75, 1.0, 0.75, 1.0, 0.5001, 1.0, 0.5001, 1.0, 0.75, 1.0, 0.75, 1.0, 0.5003, 1.0, 0.5003, 1.0, 0.75, 1.0, 0.7502, 1.0, 0.5001, 1.0, 0.5001, 1.0, 0.7502, 1.0, 0.7501, 1.0, 0.4997, 1.0, 0.4997, 1.0, 0.7501, 1.0, 0.75, 1.0, 0.4999, 1.0, 0.4999, 1.0, 0.75, 1.0, 0.75, 1.0, 0.5, 1.0, 0.5, 1.0, 0.75, 1.0, 0.75, 1.0, 0.5, 1.0, 1.0, 1.0, 0.75, 1.0, 0.75, 1.0, 1.0, 1.0, 1.0, 1.0, 1.0, 1.0, 0.75, 1.0, 0.75, 0.5, 1.0, 0.5, 1.0, 0.75, 1.0, 0.75, 1.0, 0.75, 1.0, 0.75, 1.0, 1.0, 1.0, 1.0, 1.0, 1.0, 0.75, 1.0, 0.75, 1.0, 0.5, 1.0, 0.5, 1.0, 0.75, 1.0, 0.75, 1.0, 0.5, 1.0, 0.5, 0.75, 1.0, 0.75, 1.0, 1.0, 1.0, 1.0, 1.0, 0.5, 1.0, 0.5, 1.0, 0.75, 1.0, 0.75, 1.0, 1.0, 1.0, 1.0, 1.0, 1.0, 0.75, 1.0, 0.75, 1.0, 1.0, 1.0, 1.0, 1.0, 0.75, 1.0, 0.75, 0.5, 1.0, 0.5, 1.0, 0.75, 1.0, 0.75, 1.0, 0.75, 1.0, 0.75, 1.0, 1.0, 1.0, 1.0, 1.0, 1.0, 0.75, 1.0, 0.75, 1.0, 0.5, 1.0, 0.5, 1.0, 1.0, 1.0, 0.75, 1.0, 0.75, 1.0, 1.0, 0.5, 1.0, 0.75, 1.0, 0.75, 1.0, 0.5, 1.0, 0.75, 1.0, 1.0, 1.0, 1.0, 1.0, 0.75, 1.0, 1.0, 0.75, 1.0, 0.5, 1.0, 0.5, 1.0, 0.75, 1.0, 1.0, 1.0, 0.75, 1.0, 0.75, 1.0, 1.0, 0.5, 1.0, 0.75, 1.0, 0.75, 1.0, 0.5, 1.0, 0.75, 1.0, 1.0, 1.0, 1.0, 1.0, 0.75, 1.0, 1.0, 0.75, 1.0, 0.5, 1.0, 0.5, 1.0, 0.75, 1.0, 1.0, 1.0, 0.75, 1.0, 0.75, 1.0, 1.0, 0.5, 1.0, 0.75, 1.0, 0.75, 1.0, 0.5, 1.0, 0.75, 1.0, 1.0, 1.0, 1.0, 1.0, 0.75, 1.0, 1.0, 0.75, 1.0, 0.5, 1.0, 0.5, 1.0, 0.75, 0.3483, 0.6965, 0.0, 0.0, 0.0, 0.0, 0.5224, 0.6965, 0.5224, 0.6965, 0.0, 0.0, 0.0, 0.0, 0.6965, 0.6965, 0.6965, 0.6965, 0.0, 0.0, 0.0, 0.0, 0.6965, 0.5224, 0.6965, 0.5224, 0.0, 0.0, 0.0, 0.0, 0.6965, 0.3483, 1.0, 0.75, 0.9313, 0.6984, 0.9313, 0.4656, 1.0, 0.5, 1.0, 1.0, 0.9313, 0.9313, 0.9313, 0.6984, 1.0, 0.75, 0.75, 1.0, 0.6984, 0.9313, 0.9313, 0.9313, 1.0, 1.0, 0.5, 1.0, 0.4656, 0.9313, 0.6984, 0.9313, 0.75, 1.0, 0.9313, 0.6984, 0.6965, 0.5224, 0.6965, 0.3483, 0.9313, 0.4656, 0.9313, 0.9313, 0.6965, 0.6965, 0.6965, 0.5224, 0.9313, 0.6984, 0.6984, 0.9313, 0.5224, 0.6965, 0.6965, 0.6965, 0.9313, 0.9313, 0.4656, 0.9313, 0.3483, 0.6965, 0.5224, 0.6965, 0.6984, 0.9313, 1.0, 0.75, 1.0, 0.5, 1.0, 0.5, 1.0, 0.75, 0.75, 1.0, 1.0, 1.0, 1.0, 1.0, 0.75, 1.0, 0.5, 1.0, 0.75, 1.0, 0.75, 1.0, 0.5, 1.0, 1.0, 1.0, 1.0, 0.75, 1.0, 0.75, 1.0, 1.0, 0.5, 1.0, 0.5, 1.0, 0.75, 1.0, 0.75, 1.0, 0.75, 1.0, 0.75, 1.0, 1.0, 1.0, 1.0, 1.0, 0.75, 0.75, 0.75, 1.0, 1.0, 1.0, 1.0, 0.75, 0.0, 0.0, 0.0, 0.0, 0.0, 0.0, 0.0, 0.0, 0.5, 0.75, 0.5, 1.0, 0.75, 1.0, 0.75, 0.75, 0.5, 0.5, 0.5, 0.75, 0.75, 0.75, 0.75, 0.5, 0.75, 0.5, 0.75, 0.75, 1.0, 0.75, 1.0, 0.5, 1.0, 1.0, 1.0, 0.75, 1.0, 0.75, 1.0, 1.0, 0.5, 1.0, 0.75, 1.0, 0.75, 1.0, 0.5, 1.0, 0.75, 1.0, 1.0, 1.0, 1.0, 1.0, 0.75, 1.0, 1.0, 0.75, 1.0, 0.5, 1.0, 0.5, 1.0, 0.75, 0.75, 1.0, 0.5, 1.0, 0.5, 1.0, 0.75, 1.0, 1.0, 1.0, 0.75, 1.0, 0.75, 1.0, 1.0, 1.0, 1.0, 0.5, 1.0, 0.75, 1.0, 0.75, 1.0, 0.5, 1.0, 0.75, 1.0, 1.0, 1.0, 1.0, 1.0, 0.75, 1.0, 0.75, 1.0, 0.5, 1.0, 0.5, 1.0, 0.75, 0.75, 1.0, 1.0, 1.0, 1.0, 1.0, 0.75, 1.0, 0.5, 1.0, 0.75, 1.0, 0.75, 1.0, 0.5, 1.0, 1.0, 1.0, 1.0, 0.75, 1.0, 0.75, 1.0, 1.0, 1.0, 0.75, 1.0, 0.5, 1.0, 0.5, 1.0, 0.75, 0.75, 1.0, 1.0, 1.0, 1.0, 1.0, 0.75, 1.0, 0.5, 1.0, 0.75, 1.0, 0.75, 1.0, 0.5, 1.0, 0.75, 0.7095, 0.75, 0.5, 1.0, 0.5, 1.0, 0.75, 0.7084, 0.7095, 0.75, 0.7095, 0.75, 0.75, 0.7084, 0.75, 1.0, 1.0, 1.0, 0.75, 1.0, 0.75, 1.0, 1.0, 1.0, 1.0, 1.0, 0.75, 1.0, 0.75, 1.0, 1.0, 0.5, 1.0, 0.75, 1.0, 0.75, 1.0, 0.5, 1.0, 0.75, 1.0, 1.0, 1.0, 1.0, 1.0, 0.75, 1.0, 1.0, 0.75, 1.0, 0.5, 1.0, 0.5, 1.0, 0.75, 1.0, 1.0, 1.0, 0.75, 1.0, 0.75, 1.0, 1.0, 0.5, 1.0, 0.75, 1.0, 0.75, 1.0, 0.5, 1.0, 0.75, 1.0, 1.0, 1.0, 1.0, 1.0, 0.75, 1.0, 1.0, 0.75, 1.0, 0.5, 1.0, 0.5, 1.0, 0.75, 0.5, 1.0, 0.5, 1.0, 0.75, 1.0, 0.75, 1.0, 1.0, 0.75, 1.0, 0.75, 1.0, 0.5, 1.0, 0.5, 1.0, 0.75, 1.0, 0.75, 1.0, 0.5, 1.0, 0.5, 0.75, 1.0, 0.75, 1.0, 1.0, 1.0, 1.0, 1.0, 0.75, 1.0, 0.5, 1.0, 0.5, 0.75, 0.7084, 0.75, 0.7084, 0.5, 0.75, 0.5, 0.75, 0.7095, 0.7084, 0.7095, 0.5, 0.5, 0.7084, 0.5, 0.7084, 0.7095, 0.5, 0.7095, 0.5, 0.7095, 0.7084, 0.7095, 0.7084, 0.75, 0.5, 0.75, 1.0, 1.0, 0.75, 1.0, 0.7084, 0.75, 0.75, 0.75, 0.75, 0.75, 0.75, 0.7095, 1.0, 0.75, 1.0, 1.0, 1.0, 0.75, 1.0, 0.5, 1.0, 0.5, 1.0, 0.75, 0.75, 1.0, 1.0, 1.0, 1.0, 1.0, 0.75, 1.0, 0.5, 1.0, 0.75, 1.0, 0.75, 1.0, 0.5, 1.0, 1.0, 1.0, 1.0, 0.75, 1.0, 0.75, 1.0, 1.0, 1.0, 0.75, 1.0, 0.75, 1.0, 0.5, 1.0, 0.5, 0.75, 1.0, 0.75, 1.0, 1.0, 1.0, 1.0, 1.0, 0.5, 1.0, 0.5, 1.0, 0.75, 1.0, 0.75, 1.0, 1.0, 1.0, 1.0, 1.0, 1.0, 0.75, 1.0, 0.75, 0.0, 0.0, 0.0, 0.0, 0.0, 0.0, 0.0, 0.0, 0.0, 0.0, 0.0, 0.0, 0.0, 0.0, 0.0, 0.0, 0.5, 1.0, 0.0, 0.0, 0.0, 0.0, 0.75, 1.0, 1.0, 1.0, 1.0, 0.75, 1.0, 0.75, 1.0, 1.0, 0.5, 1.0, 0.75, 1.0, 0.75, 1.0, 0.5, 1.0, 0.75, 1.0, 1.0, 1.0, 1.0, 1.0, 0.75, 1.0, 1.0, 0.75, 1.0, 0.5, 1.0, 0.5, 1.0, 0.75, 1.0, 1.0, 1.0, 1.0, 1.0, 0.75, 1.0, 0.75, 1.0, 0.75, 1.0, 0.75, 1.0, 1.0, 1.0, 1.0, 1.0, 0.75, 1.0, 0.75, 0.9999, 0.9999, 1.0, 1.0, 1.0, 0.75, 1.0, 0.75, 0.9999, 0.9999, 0.9999, 0.9999, 1.0, 0.75, 1.0, 0.7502, 1.0, 1.0, 0.9999, 0.9999, 1.0, 0.7502, 1.0, 0.7501, 1.0, 1.0, 1.0, 1.0, 1.0, 0.7501, 1.0, 0.75, 1.0, 1.0, 1.0, 1.0, 1.0, 0.75, 1.0, 0.75, 1.0, 1.0, 1.0, 1.0, 1.0, 0.75, 1.0, 0.75, 1.0, 1.0, 1.0, 1.0, 0.75, 1.0, 0.75, 1.0, 0.5, 1.0, 0.5, 1.0, 0.75, 1.0, 0.75, 1.0, 0.5001, 1.0, 0.5, 1.0, 0.75, 1.0, 0.75, 1.0, 0.5003, 1.0, 0.5001, 1.0, 0.75, 1.0, 0.7501, 1.0, 0.5001, 1.0, 0.5003, 1.0, 0.7501, 1.0, 0.75, 1.0, 0.4997, 1.0, 0.5001, 1.0, 0.75, 1.0, 0.75, 1.0, 0.4999, 1.0, 0.4997, 1.0, 0.75, 1.0, 0.75, 1.0, 0.5, 1.0, 0.4999, 1.0, 0.75, 1.0, 0.75, 1.0, 0.5, 1.0, 0.5, 1.0, 1.0, 1.0, 1.0, 1.0, 0.75, 1.0, 0.75, 1.0, 1.0, 1.0, 0.9999, 0.9999, 0.75, 1.0, 0.75, 1.0, 0.9999, 0.9999, 0.9999, 0.9999, 0.75, 1.0, 0.75, 1.0, 0.9999, 0.9999, 1.0, 1.0, 0.7501, 1.0, 0.75, 1.0, 1.0, 1.0, 1.0, 1.0, 0.75, 1.0, 0.7501, 1.0, 1.0, 1.0, 1.0, 1.0, 0.75, 1.0, 0.75, 1.0, 1.0, 1.0, 1.0, 1.0, 0.75, 1.0, 0.75, 1.0, 1.0, 1.0, 1.0, 1.0, 0.75, 1.0, 0.75, 1.0, 1.0, 0.5, 1.0, 0.5, 1.0, 0.75, 1.0, 0.75, 1.0, 0.5, 1.0, 0.5001, 1.0, 0.75, 1.0, 0.75, 1.0, 0.5001, 1.0, 0.5003, 1.0, 0.75, 1.0, 0.75, 1.0, 0.5003, 1.0, 0.5001, 1.0, 0.7502, 1.0, 0.75, 1.0, 0.5001, 1.0, 0.4997, 1.0, 0.7501, 1.0, 0.7502, 1.0, 0.4997, 1.0, 0.4999, 1.0, 0.75, 1.0, 0.7501, 1.0, 0.4999, 1.0, 0.5, 1.0, 0.75, 1.0, 0.75, 1.0, 0.5, 1.0, 0.5, 1.0, 0.75, 1.0, 0.75, 1.0, 1.0, 1.0, 1.0, 1.0, 0.75, 1.0, 0.75, 1.0, 1.0, 1.0, 0.75, 1.0, 0.75, 1.0, 1.0, 0.5, 1.0, 0.75, 1.0, 0.75, 1.0, 0.5, 1.0, 0.75, 1.0, 1.0, 1.0, 1.0, 1.0, 0.75, 1.0, 1.0, 0.75, 1.0, 0.5, 1.0, 0.5, 1.0, 0.75, 1.0, 0.75, 1.0, 0.5, 1.0, 0.5, 1.0, 0.75, 0.75, 1.0, 1.0, 1.0, 1.0, 1.0, 0.75, 1.0, 0.5, 1.0, 0.75, 1.0, 0.75, 1.0, 0.5, 1.0, 1.0, 1.0, 1.0, 0.75, 1.0, 0.75, 1.0, 1.0, 1.0, 1.0, 1.0, 0.75, 1.0, 0.75, 1.0, 1.0, 0.5, 1.0, 0.75, 1.0, 0.75, 1.0, 0.5, 1.0, 0.75, 1.0, 1.0, 1.0, 1.0, 1.0, 0.75, 1.0, 1.0, 0.75, 1.0, 0.5, 1.0, 0.5, 1.0, 0.75, 1.0, 1.0, 1.0, 1.0, 1.0, 0.75, 1.0, 0.75, 0.5, 1.0, 0.5, 1.0, 0.75, 1.0, 0.75, 1.0, 0.75, 1.0, 0.75, 1.0, 1.0, 1.0, 1.0, 1.0, 1.0, 0.75, 1.0, 0.75, 1.0, 0.5, 1.0, 0.5, 1.0, 1.0, 1.0, 1.0, 1.0, 0.75, 1.0, 0.75, 0.5, 1.0, 0.5, 1.0, 0.75, 1.0, 0.75, 1.0, 0.75, 1.0, 0.75, 1.0, 1.0, 1.0, 1.0, 1.0, 1.0, 0.75, 1.0, 0.75, 1.0, 0.5, 1.0, 0.5, 1.0, 1.0, 1.0, 1.0, 1.0, 0.75, 1.0, 0.75, 0.5, 1.0, 0.5, 1.0, 0.75, 1.0, 0.75, 1.0, 0.75, 1.0, 0.75, 1.0, 1.0, 1.0, 1.0, 1.0, 1.0, 0.75, 1.0, 0.75, 1.0, 0.5, 1.0, 0.5, 0.3483, 0.6965, 0.5224, 0.6965, 0.0, 0.0, 0.0, 0.0, 0.5224, 0.6965, 0.6965, 0.6965, 0.0, 0.0, 0.0, 0.0, 0.6965, 0.6965, 0.6965, 0.5224, 0.0, 0.0, 0.0, 0.0, 0.6965, 0.5224, 0.6965, 0.3483, 0.0, 0.0, 0.0, 0.0, 1.0, 0.75, 1.0, 0.5, 0.9313, 0.4656, 0.9313, 0.6984, 1.0, 1.0, 1.0, 0.75, 0.9313, 0.6984, 0.9313, 0.9313, 0.75, 1.0, 1.0, 1.0, 0.9313, 0.9313, 0.6984, 0.9313, 0.5, 1.0, 0.75, 1.0, 0.6984, 0.9313, 0.4656, 0.9313, 0.9313, 0.6984, 0.9313, 0.4656, 0.6965, 0.3483, 0.6965, 0.5224, 0.9313, 0.9313, 0.9313, 0.6984, 0.6965, 0.5224, 0.6965, 0.6965, 0.6984, 0.9313, 0.9313, 0.9313, 0.6965, 0.6965, 0.5224, 0.6965, 0.4656, 0.9313, 0.6984, 0.9313, 0.5224, 0.6965, 0.3483, 0.6965, 1.0, 0.75, 1.0, 0.75, 1.0, 0.5, 1.0, 0.5, 0.75, 1.0, 0.75, 1.0, 1.0, 1.0, 1.0, 1.0, 0.5, 1.0, 0.5, 1.0, 0.75, 1.0, 0.75, 1.0, 1.0, 1.0, 1.0, 1.0, 1.0, 0.75, 1.0, 0.75, 0.5, 1.0, 0.5, 1.0, 0.75, 1.0, 0.75, 1.0, 0.75, 1.0, 0.75, 1.0, 1.0, 1.0, 1.0, 1.0, 0.75, 0.75, 0.75, 1.0, 1.0, 1.0, 1.0, 0.75, 0.0, 0.0, 0.0, 0.0, 0.0, 0.0, 0.0, 0.0, 0.5, 0.75, 0.5, 1.0, 0.75, 1.0, 0.75, 0.75, 0.5, 0.5, 0.5, 0.75, 0.75, 0.75, 0.75, 0.5, 0.75, 0.5, 0.75, 0.75, 1.0, 0.75, 1.0, 0.5, 1.0, 1.0, 1.0, 0.75, 1.0, 0.75, 1.0, 1.0, 0.5, 1.0, 0.75, 1.0, 0.75, 1.0, 0.5, 1.0, 0.75, 1.0, 1.0, 1.0, 1.0, 1.0, 0.75, 1.0, 1.0, 0.75, 1.0, 0.5, 1.0, 0.5, 1.0, 0.75, 0.75, 1.0, 0.5, 1.0, 0.5, 1.0, 0.75, 1.0, 1.0, 1.0, 0.75, 1.0, 0.75, 1.0, 1.0, 1.0, 1.0, 0.5, 1.0, 0.75, 1.0, 0.75, 1.0, 0.5, 1.0, 0.75, 1.0, 1.0, 1.0, 1.0, 1.0, 0.75, 1.0, 0.75, 1.0, 0.5, 1.0, 0.5, 1.0, 0.75, 0.75, 1.0, 1.0, 1.0, 1.0, 1.0, 0.75, 1.0, 0.5, 1.0, 0.75, 1.0, 0.75, 1.0, 0.5, 1.0, 1.0, 1.0, 1.0, 0.75, 1.0, 0.75, 1.0, 1.0, 1.0, 0.75, 1.0, 0.5, 1.0, 0.5, 1.0, 0.75, 0.75, 1.0, 1.0, 1.0, 1.0, 1.0, 0.75, 1.0, 0.5, 1.0, 0.75, 1.0, 0.75, 1.0, 0.5, 1.0, 0.75, 0.7095, 0.75, 0.5, 1.0, 0.5, 1.0, 0.75, 0.7084, 0.7095, 0.75, 0.7095, 0.75, 0.75, 0.7084, 0.75, 1.0, 1.0, 1.0, 0.75, 1.0, 0.75, 1.0, 1.0, 1.0, 1.0, 1.0, 0.75, 1.0, 0.75, 1.0, 1.0, 0.5, 1.0, 0.75, 1.0, 0.75, 1.0, 0.5, 1.0, 0.75, 1.0, 1.0, 1.0, 1.0, 1.0, 0.75, 1.0, 1.0, 0.75, 1.0, 0.5, 1.0, 0.5, 1.0, 0.75, 1.0, 1.0, 1.0, 0.75, 1.0, 0.75, 1.0, 1.0, 0.5, 1.0, 0.75, 1.0, 0.75, 1.0, 0.5, 1.0, 0.75, 1.0, 1.0, 1.0, 1.0, 1.0, 0.75, 1.0, 1.0, 0.75, 1.0, 0.5, 1.0, 0.5, 1.0, 0.75, 0.5, 1.0, 0.5, 1.0, 0.75, 1.0, 0.75, 1.0, 1.0, 0.75, 1.0, 0.75, 1.0, 0.5, 1.0, 0.5, 1.0, 0.75, 1.0, 0.75, 1.0, 0.5, 1.0, 0.5, 0.75, 1.0, 0.75, 1.0, 1.0, 1.0, 1.0, 1.0, 0.75, 1.0, 0.5, 1.0, 0.5, 0.75, 0.7084, 0.75, 0.7084, 0.5, 0.75, 0.5, 0.75, 0.7095, 0.7084, 0.7095, 0.5, 0.5, 0.7084, 0.5, 0.7084, 0.7095, 0.5, 0.7095, 0.5, 0.7095, 0.7084, 0.7095, 0.7084, 0.75, 0.5, 0.75, 1.0, 1.0, 0.75, 1.0, 0.7084, 0.75, 0.75, 0.75, 0.75, 0.75, 0.75, 0.7095, 1.0, 0.75, 1.0, 1.0, 1.0, 0.75, 1.0, 0.5, 1.0, 0.5, 1.0, 0.75, 0.75, 1.0, 1.0, 1.0, 1.0, 1.0, 0.75, 1.0, 0.5, 1.0, 0.75, 1.0, 0.75, 1.0, 0.5, 1.0, 1.0, 1.0, 1.0, 0.75, 1.0, 0.75, 1.0, 1.0, 1.0, 0.75, 1.0, 0.75, 1.0, 0.5, 1.0, 0.5, 0.75, 1.0, 0.75, 1.0, 1.0, 1.0, 1.0, 1.0, 0.5, 1.0, 0.5, 1.0, 0.75, 1.0, 0.75, 1.0, 1.0, 1.0, 1.0, 1.0, 1.0, 0.75, 1.0, 0.75, 0.0, 0.0, 0.0, 0.0, 0.0, 0.0, 0.0, 0.0, 0.0, 0.0, 0.0, 0.0, 0.0, 0.0, 0.0, 0.0, 0.5, 1.0, 0.0, 0.0, 0.0, 0.0, 0.75, 1.0, 1.0, 1.0, 1.0, 0.75, 1.0, 0.75, 1.0, 1.0, 0.5, 1.0, 0.75, 1.0, 0.75, 1.0, 0.5, 1.0, 0.75, 1.0, 1.0, 1.0, 1.0, 1.0, 0.75, 1.0, 1.0, 0.75, 1.0, 0.5, 1.0, 0.5, 1.0, 0.75, 1.0, 1.0, 1.0, 1.0, 1.0, 0.75, 1.0, 0.75, 1.0, 0.75, 1.0, 0.75, 1.0, 1.0, 1.0, 1.0, 1.0, 0.75, 1.0, 0.75, 0.9999, 0.9999, 1.0, 1.0, 1.0, 0.75, 1.0, 0.75, 0.9999, 0.9999, 0.9999, 0.9999, 1.0, 0.75, 1.0, 0.7502, 1.0, 1.0, 0.9999, 0.9999, 1.0, 0.7502, 1.0, 0.7501, 1.0, 1.0, 1.0, 1.0, 1.0, 0.7501, 1.0, 0.75, 1.0, 1.0, 1.0, 1.0, 1.0, 0.75, 1.0, 0.75, 1.0, 1.0, 1.0, 1.0, 1.0, 0.75, 1.0, 0.75, 1.0, 1.0, 1.0, 1.0, 0.75, 1.0, 0.75, 1.0, 0.5, 1.0, 0.5, 1.0, 0.75, 1.0, 0.75, 1.0, 0.5001, 1.0, 0.5, 1.0, 0.75, 1.0, 0.75, 1.0, 0.5003, 1.0, 0.5001, 1.0, 0.75, 1.0, 0.7501, 1.0, 0.5001, 1.0, 0.5003, 1.0, 0.7501, 1.0, 0.75, 1.0, 0.4997, 1.0, 0.5001, 1.0, 0.75, 1.0, 0.75, 1.0, 0.4999, 1.0, 0.4997, 1.0, 0.75, 1.0, 0.75, 1.0, 0.5, 1.0, 0.4999, 1.0, 0.75, 1.0, 0.75, 1.0, 0.5, 1.0, 0.5, 1.0, 1.0, 1.0, 1.0, 1.0, 0.75, 1.0, 0.75, 1.0, 1.0, 1.0, 0.9999, 0.9999, 0.75, 1.0, 0.75, 1.0, 0.9999, 0.9999, 0.9999, 0.9999, 0.75, 1.0, 0.75, 1.0, 0.9999, 0.9999, 1.0, 1.0, 0.7501, 1.0, 0.75, 1.0, 1.0, 1.0, 1.0, 1.0, 0.75, 1.0, 0.7501, 1.0, 1.0, 1.0, 1.0, 1.0, 0.75, 1.0, 0.75, 1.0, 1.0, 1.0, 1.0, 1.0, 0.75, 1.0, 0.75, 1.0, 1.0, 1.0, 1.0, 1.0, 0.75, 1.0, 0.75, 1.0, 1.0, 0.5, 1.0, 0.5, 1.0, 0.75, 1.0, 0.75, 1.0, 0.5, 1.0, 0.5001, 1.0, 0.75, 1.0, 0.75, 1.0, 0.5001, 1.0, 0.5003, 1.0, 0.75, 1.0, 0.75, 1.0, 0.5003, 1.0, 0.5001, 1.0, 0.7502, 1.0, 0.75, 1.0, 0.5001, 1.0, 0.4997, 1.0, 0.7501, 1.0, 0.7502, 1.0, 0.4997, 1.0, 0.4999, 1.0, 0.75, 1.0, 0.7501, 1.0, 0.4999, 1.0, 0.5, 1.0, 0.75, 1.0, 0.75, 1.0, 0.5, 1.0, 0.5, 1.0, 0.75, 1.0, 0.75, 1.0, 1.0, 1.0, 1.0, 1.0, 0.75, 1.0, 0.75, 1.0, 1.0, 1.0, 0.75, 1.0, 0.75, 1.0, 1.0, 0.5, 1.0, 0.75, 1.0, 0.75, 1.0, 0.5, 1.0, 0.75, 1.0, 1.0, 1.0, 1.0, 1.0, 0.75, 1.0, 1.0, 0.75, 1.0, 0.5, 1.0, 0.5, 1.0, 0.75, 1.0, 0.75, 1.0, 0.5, 1.0, 0.5, 1.0, 0.75, 0.75, 1.0, 1.0, 1.0, 1.0, 1.0, 0.75, 1.0, 0.5, 1.0, 0.75, 1.0, 0.75, 1.0, 0.5, 1.0, 1.0, 1.0, 1.0, 0.75, 1.0, 0.75, 1.0, 1.0, 1.0, 1.0, 1.0, 0.75, 1.0, 0.75, 1.0, 1.0, 0.5, 1.0, 0.75, 1.0, 0.75, 1.0, 0.5, 1.0, 0.75, 1.0, 1.0, 1.0, 1.0, 1.0, 0.75, 1.0, 1.0, 0.75, 1.0, 0.5, 1.0, 0.5, 1.0, 0.75, 1.0, 1.0, 1.0, 1.0, 1.0, 0.75, 1.0, 0.75, 0.5, 1.0, 0.5, 1.0, 0.75, 1.0, 0.75, 1.0, 0.75, 1.0, 0.75, 1.0, 1.0, 1.0, 1.0, 1.0, 1.0, 0.75, 1.0, 0.75, 1.0, 0.5, 1.0, 0.5, 1.0, 1.0, 1.0, 1.0, 1.0, 0.75, 1.0, 0.75, 0.5, 1.0, 0.5, 1.0, 0.75, 1.0, 0.75, 1.0, 0.75, 1.0, 0.75, 1.0, 1.0, 1.0, 1.0, 1.0, 1.0, 0.75, 1.0, 0.75, 1.0, 0.5, 1.0, 0.5, 1.0, 1.0, 1.0, 1.0, 1.0, 0.75, 1.0, 0.75, 0.5, 1.0, 0.5, 1.0, 0.75, 1.0, 0.75, 1.0, 0.75, 1.0, 0.75, 1.0, 1.0, 1.0, 1.0, 1.0, 1.0, 0.75, 1.0, 0.75, 1.0, 0.5, 1.0, 0.5, 0.3483, 0.6965, 0.5224, 0.6965, 0.0, 0.0, 0.0, 0.0, 0.5224, 0.6965, 0.6965, 0.6965, 0.0, 0.0, 0.0, 0.0, 0.6965, 0.6965, 0.6965, 0.5224, 0.0, 0.0, 0.0, 0.0, 0.6965, 0.5224, 0.6965, 0.3483, 0.0, 0.0, 0.0, 0.0, 1.0, 0.75, 1.0, 0.5, 0.9313, 0.4656, 0.9313, 0.6984, 1.0, 1.0, 1.0, 0.75, 0.9313, 0.6984, 0.9313, 0.9313, 0.75, 1.0, 1.0, 1.0, 0.9313, 0.9313, 0.6984, 0.9313, 0.5, 1.0, 0.75, 1.0, 0.6984, 0.9313, 0.4656, 0.9313, 0.9313, 0.6984, 0.9313, 0.4656, 0.6965, 0.3483, 0.6965, 0.5224, 0.9313, 0.9313, 0.9313, 0.6984, 0.6965, 0.5224, 0.6965, 0.6965, 0.6984, 0.9313, 0.9313, 0.9313, 0.6965, 0.6965, 0.5224, 0.6965, 0.4656, 0.9313, 0.6984, 0.9313, 0.5224, 0.6965, 0.3483, 0.6965, 1.0, 0.75, 1.0, 0.75, 1.0, 0.5, 1.0, 0.5, 0.75, 1.0, 0.75, 1.0, 1.0, 1.0, 1.0, 1.0, 0.5, 1.0, 0.5, 1.0, 0.75, 1.0, 0.75, 1.0, 1.0, 1.0, 1.0, 1.0, 1.0, 0.75, 1.0, 0.75, 0.5, 1.0, 0.75, 1.0, 0.75, 1.0, 0.5, 1.0, 0.75, 1.0, 1.0, 1.0, 1.0, 1.0, 0.75, 1.0, 0.75, 0.75, 1.0, 0.75, 1.0, 1.0, 0.75, 1.0, 0.0, 0.0, 0.0, 0.0, 0.0, 0.0, 0.0, 0.0, 0.5, 0.75, 0.75, 0.75, 0.75, 1.0, 0.5, 1.0, 0.5, 0.5, 0.75, 0.5, 0.75, 0.75, 0.5, 0.75, 0.75, 0.5, 1.0, 0.5, 1.0, 0.75, 0.75, 0.75, 1.0, 1.0, 1.0, 1.0, 1.0, 0.75, 1.0, 0.75, 0.5, 1.0, 0.5, 1.0, 0.75, 1.0, 0.75, 1.0, 0.75, 1.0, 0.75, 1.0, 1.0, 1.0, 1.0, 1.0, 1.0, 0.75, 1.0, 0.75, 1.0, 0.5, 1.0, 0.5, 0.75, 1.0, 0.75, 1.0, 0.5, 1.0, 0.5, 1.0, 1.0, 1.0, 1.0, 1.0, 0.75, 1.0, 0.75, 1.0, 1.0, 0.5, 1.0, 0.5, 1.0, 0.75, 1.0, 0.75, 1.0, 0.75, 1.0, 0.75, 1.0, 1.0, 1.0, 1.0, 1.0, 0.75, 1.0, 0.75, 1.0, 0.5, 1.0, 0.5, 0.75, 1.0, 0.75, 1.0, 1.0, 1.0, 1.0, 1.0, 0.5, 1.0, 0.5, 1.0, 0.75, 1.0, 0.75, 1.0, 1.0, 1.0, 1.0, 1.0, 1.0, 0.75, 1.0, 0.75, 1.0, 0.75, 1.0, 0.75, 1.0, 0.5, 1.0, 0.5, 0.75, 1.0, 0.75, 1.0, 1.0, 1.0, 1.0, 1.0, 0.5, 1.0, 0.5, 1.0, 0.75, 1.0, 0.75, 1.0, 0.75, 0.7095, 1.0, 0.75, 1.0, 0.5, 0.75, 0.5, 0.7084, 0.7095, 0.7084, 0.75, 0.75, 0.75, 0.75, 0.7095, 1.0, 1.0, 1.0, 1.0, 1.0, 0.75, 1.0, 0.75, 1.0, 1.0, 1.0, 1.0, 1.0, 0.75, 1.0, 0.75, 0.5, 1.0, 0.5, 1.0, 0.75, 1.0, 0.75, 1.0, 0.75, 1.0, 0.75, 1.0, 1.0, 1.0, 1.0, 1.0, 1.0, 0.75, 1.0, 0.75, 1.0, 0.5, 1.0, 0.5, 1.0, 1.0, 1.0, 1.0, 1.0, 0.75, 1.0, 0.75, 0.5, 1.0, 0.5, 1.0, 0.75, 1.0, 0.75, 1.0, 0.75, 1.0, 0.75, 1.0, 1.0, 1.0, 1.0, 1.0, 1.0, 0.75, 1.0, 0.75, 1.0, 0.5, 1.0, 0.5, 0.5, 1.0, 0.75, 1.0, 0.75, 1.0, 0.5, 1.0, 1.0, 0.75, 1.0, 0.5, 1.0, 0.5, 1.0, 0.75, 1.0, 0.75, 1.0, 0.5, 1.0, 0.5, 1.0, 0.75, 0.75, 1.0, 1.0, 1.0, 1.0, 1.0, 0.75, 1.0, 0.75, 1.0, 0.7084, 0.75, 0.5, 0.75, 0.5, 1.0, 0.7084, 0.5, 0.7084, 0.7095, 0.75, 0.7095, 0.75, 0.5, 0.5, 0.5, 0.5, 0.7095, 0.7084, 0.7095, 0.7084, 0.5, 0.5, 0.7095, 0.5, 0.75, 0.7084, 0.75, 0.7084, 0.7095, 1.0, 1.0, 0.75, 0.75, 0.7084, 0.75, 0.75, 1.0, 0.75, 0.75, 1.0, 1.0, 1.0, 0.75, 0.75, 0.7095, 1.0, 0.75, 1.0, 0.75, 1.0, 0.5, 1.0, 0.5, 0.75, 1.0, 0.75, 1.0, 1.0, 1.0, 1.0, 1.0, 0.5, 1.0, 0.5, 1.0, 0.75, 1.0, 0.75, 1.0, 1.0, 1.0, 1.0, 1.0, 1.0, 0.75, 1.0, 0.75, 1.0, 0.75, 1.0, 0.5, 1.0, 0.5, 1.0, 0.75, 0.75, 1.0, 1.0, 1.0, 1.0, 1.0, 0.75, 1.0, 0.5, 1.0, 0.75, 1.0, 0.75, 1.0, 0.5, 1.0, 1.0, 1.0, 1.0, 0.75, 1.0, 0.75, 1.0, 1.0, 0.0, 0.0, 0.0, 0.0, 0.0, 0.0, 0.0, 0.0, 0.0, 0.0, 0.0, 0.0, 0.0, 0.0, 0.0, 0.0, 0.5, 1.0, 0.75, 1.0, 0.0, 0.0, 0.0, 0.0, 1.0, 1.0, 1.0, 1.0, 1.0, 0.75, 1.0, 0.75, 0.5, 1.0, 0.5, 1.0, 0.75, 1.0, 0.75, 1.0, 0.75, 1.0, 0.75, 1.0, 1.0, 1.0, 1.0, 1.0, 1.0, 0.75, 1.0, 0.75, 1.0, 0.5, 1.0, 0.5, 1.0, 1.0, 1.0, 0.75, 1.0, 0.75, 1.0, 1.0, 1.0, 0.75, 1.0, 1.0, 1.0, 1.0, 1.0, 0.75, 1.0, 0.75, 1.0, 1.0, 0.9999, 0.9999, 1.0, 0.75, 1.0, 0.75, 0.9999, 0.9999, 0.9999, 0.9999, 1.0, 0.75, 1.0, 0.75, 0.9999, 0.9999, 1.0, 1.0, 1.0, 0.7502, 1.0, 0.7502, 1.0, 1.0, 1.0, 1.0, 1.0, 0.7501, 1.0, 0.7501, 1.0, 1.0, 1.0, 1.0, 1.0, 0.75, 1.0, 0.75, 1.0, 1.0, 1.0, 1.0, 1.0, 0.75, 1.0, 0.75, 1.0, 1.0, 1.0, 1.0, 1.0, 0.75, 0.75, 1.0, 0.5, 1.0, 0.5, 1.0, 0.75, 1.0, 0.75, 1.0, 0.5, 1.0, 0.5001, 1.0, 0.75, 1.0, 0.75, 1.0, 0.5001, 1.0, 0.5003, 1.0, 0.75, 1.0, 0.75, 1.0, 0.5003, 1.0, 0.5001, 1.0, 0.7501, 1.0, 0.7501, 1.0, 0.5001, 1.0, 0.4997, 1.0, 0.75, 1.0, 0.75, 1.0, 0.4997, 1.0, 0.4999, 1.0, 0.75, 1.0, 0.75, 1.0, 0.4999, 1.0, 0.5, 1.0, 0.75, 1.0, 0.75, 1.0, 0.5, 1.0, 0.5, 1.0, 0.75, 1.0, 1.0, 1.0, 0.75, 1.0, 0.75, 1.0, 1.0, 1.0, 1.0, 1.0, 0.75, 1.0, 0.75, 1.0, 0.9999, 0.9999, 0.9999, 0.9999, 0.75, 1.0, 0.75, 1.0, 0.9999, 0.9999, 0.9999, 0.9999, 0.75, 1.0, 0.7501, 1.0, 1.0, 1.0, 1.0, 1.0, 0.7501, 1.0, 0.75, 1.0, 1.0, 1.0, 1.0, 1.0, 0.75, 1.0, 0.75, 1.0, 1.0, 1.0, 1.0, 1.0, 0.75, 1.0, 0.75, 1.0, 1.0, 1.0, 1.0, 1.0, 0.75, 1.0, 0.75, 1.0, 1.0, 1.0, 1.0, 0.5, 1.0, 0.75, 1.0, 0.75, 1.0, 0.5, 1.0, 0.5, 1.0, 0.75, 1.0, 0.75, 1.0, 0.5001, 1.0, 0.5001, 1.0, 0.75, 1.0, 0.75, 1.0, 0.5003, 1.0, 0.5003, 1.0, 0.75, 1.0, 0.7502, 1.0, 0.5001, 1.0, 0.5001, 1.0, 0.7502, 1.0, 0.7501, 1.0, 0.4997, 1.0, 0.4997, 1.0, 0.7501, 1.0, 0.75, 1.0, 0.4999, 1.0, 0.4999, 1.0, 0.75, 1.0, 0.75, 1.0, 0.5, 1.0, 0.5, 1.0, 0.75, 1.0, 0.75, 1.0, 0.5, 1.0, 1.0, 1.0, 0.75, 1.0, 0.75, 1.0, 1.0, 1.0, 1.0, 1.0, 1.0, 1.0, 0.75, 1.0, 0.75, 0.5, 1.0, 0.5, 1.0, 0.75, 1.0, 0.75, 1.0, 0.75, 1.0, 0.75, 1.0, 1.0, 1.0, 1.0, 1.0, 1.0, 0.75, 1.0, 0.75, 1.0, 0.5, 1.0, 0.5, 1.0, 0.75, 1.0, 0.75, 1.0, 0.5, 1.0, 0.5, 0.75, 1.0, 0.75, 1.0, 1.0, 1.0, 1.0, 1.0, 0.5, 1.0, 0.5, 1.0, 0.75, 1.0, 0.75, 1.0, 1.0, 1.0, 1.0, 1.0, 1.0, 0.75, 1.0, 0.75, 1.0, 1.0, 1.0, 1.0, 1.0, 0.75, 1.0, 0.75, 0.5, 1.0, 0.5, 1.0, 0.75, 1.0, 0.75, 1.0, 0.75, 1.0, 0.75, 1.0, 1.0, 1.0, 1.0, 1.0, 1.0, 0.75, 1.0, 0.75, 1.0, 0.5, 1.0, 0.5, 1.0, 1.0, 1.0, 0.75, 1.0, 0.75, 1.0, 1.0, 0.5, 1.0, 0.75, 1.0, 0.75, 1.0, 0.5, 1.0, 0.75, 1.0, 1.0, 1.0, 1.0, 1.0, 0.75, 1.0, 1.0, 0.75, 1.0, 0.5, 1.0, 0.5, 1.0, 0.75, 1.0, 1.0, 1.0, 0.75, 1.0, 0.75, 1.0, 1.0, 0.5, 1.0, 0.75, 1.0, 0.75, 1.0, 0.5, 1.0, 0.75, 1.0, 1.0, 1.0, 1.0, 1.0, 0.75, 1.0, 1.0, 0.75, 1.0, 0.5, 1.0, 0.5, 1.0, 0.75, 1.0, 1.0, 1.0, 0.75, 1.0, 0.75, 1.0, 1.0, 0.5, 1.0, 0.75, 1.0, 0.75, 1.0, 0.5, 1.0, 0.75, 1.0, 1.0, 1.0, 1.0, 1.0, 0.75, 1.0, 1.0, 0.75, 1.0, 0.5, 1.0, 0.5, 1.0, 0.75, 0.3483, 0.6965, 0.0, 0.0, 0.0, 0.0, 0.5224, 0.6965, 0.5224, 0.6965, 0.0, 0.0, 0.0, 0.0, 0.6965, 0.6965, 0.6965, 0.6965, 0.0, 0.0, 0.0, 0.0, 0.6965, 0.5224, 0.6965, 0.5224, 0.0, 0.0, 0.0, 0.0, 0.6965, 0.3483, 1.0, 0.75, 0.9313, 0.6984, 0.9313, 0.4656, 1.0, 0.5, 1.0, 1.0, 0.9313, 0.9313, 0.9313, 0.6984, 1.0, 0.75, 0.75, 1.0, 0.6984, 0.9313, 0.9313, 0.9313, 1.0, 1.0, 0.5, 1.0, 0.4656, 0.9313, 0.6984, 0.9313, 0.75, 1.0, 0.9313, 0.6984, 0.6965, 0.5224, 0.6965, 0.3483, 0.9313, 0.4656, 0.9313, 0.9313, 0.6965, 0.6965, 0.6965, 0.5224, 0.9313, 0.6984, 0.6984, 0.9313, 0.5224, 0.6965, 0.6965, 0.6965, 0.9313, 0.9313, 0.4656, 0.9313, 0.3483, 0.6965, 0.5224, 0.6965, 0.6984, 0.9313, 1.0, 0.75, 1.0, 0.5, 1.0, 0.5, 1.0, 0.75, 0.75, 1.0, 1.0, 1.0, 1.0, 1.0, 0.75, 1.0, 0.5, 1.0, 0.75, 1.0, 0.75, 1.0, 0.5, 1.0, 1.0, 1.0, 1.0, 0.75, 1.0, 0.75, 1.0, 1.0])
me_plane.materials.append(mat_glass_textured)
me_plane.materials.append(mat_glass_pure)
me_plane.use_remesh_fix_poles = True
me_plane.use_remesh_preserve_attributes = False
me_plane.use_mirror_vertex_groups = False
me_plane.update()
me_plane_001 = bpy.data.meshes.new('Plane.001')
me_plane_001.from_pydata([(0.4756, 0.4756, 0.2436), (0.5498, 0.0, 0.2436), (0.0, 0.5498, 0.2436), (0.0, 0.0, 0.2113), (0.4918, 0.4918, 0.2595), (0.5768, 0.0, 0.2595), (0.0, 0.5768, 0.2595), (0.3078, 0.5506, 0.2436), (0.4703, 0.0, 0.2113), (0.3203, 0.5717, 0.2595), (0.5506, 0.3078, 0.2436), (0.0, 0.4703, 0.2113), (0.5717, 0.3203, 0.2595), (0.4706, 0.4706, 0.2113), (0.7405, 0.7405, 2.868), (0.9992, 0.0, 2.852), (0.0, 0.9992, 2.852), (0.4768, 0.8201, 1.572), (0.8162, 0.4905, 1.573), (0.7461, 0.7461, 2.979), (0.0, 1.011, 2.965), (1.011, 0.0, 2.965), (0.4745, 0.8311, 1.704), (0.8274, 0.4877, 1.704), (0.6604, 0.0, 0.317), (0.4988, 0.7148, 0.3167), (0.7091, 0.5178, 0.3168), (0.6418, 0.6418, 0.3171), (0.0, 0.6604, 0.317), (0.0, 0.6513, 0.3012), (0.4865, 0.705, 0.301), (0.6315, 0.6315, 0.3013), (0.6996, 0.5042, 0.301), (0.6513, 0.0, 0.3012), (0.4446, 0.6714, 0.2753), (0.5963, 0.5963, 0.2755), (0.6674, 0.4578, 0.2753), (0.62, 0.0, 0.2755), (0.0, 0.62, 0.2755), (0.8959, 0.4132, 3.524), (0.4079, 0.8971, 3.524), (0.9757, 0.0, 3.525), (0.0, 0.9757, 3.525), (0.7073, 0.707, 3.522), (0.0, 0.0, 3.525), (0.9718, 0.4436, 3.524), (1.057, 0.0, 3.525), (0.438, 0.9729, 3.524), (0.7652, 0.7652, 3.522), (0.0, 1.057, 3.525), (0.0, 1.055, 3.501), (0.7643, 0.7643, 3.498), (0.9699, 0.4442, 3.5), (0.4385, 0.9711, 3.5), (1.055, 0.0, 3.501)], [], [(13, 7, 0, 10), (4, 0, 7, 9), (11, 2, 7, 13), (3, 11, 13, 8), (8, 13, 10, 1), (12, 10, 0, 4), (5, 1, 10, 12), (2, 6, 9, 7), (27, 14, 18, 26), (28, 16, 17, 25), (25, 17, 14, 27), (26, 18, 15, 24), (14, 19, 23, 18), (16, 20, 22, 17), (17, 22, 19, 14), (18, 23, 21, 15), (38, 34, 9, 6), (34, 35, 4, 9), (35, 36, 12, 4), (36, 37, 5, 12), (26, 24, 33, 32), (27, 26, 32, 31), (25, 27, 31, 30), (28, 25, 30, 29), (32, 33, 37, 36), (31, 32, 36, 35), (30, 31, 35, 34), (29, 30, 34, 38), (52, 45, 46, 54), (53, 47, 48, 51), (50, 49, 47, 53), (51, 48, 45, 52), (43, 40, 42, 44), (41, 39, 43, 44), (39, 41, 46, 45), (40, 43, 48, 47), (42, 40, 47, 49), (43, 39, 45, 48), (19, 51, 52, 23), (20, 50, 53, 22), (22, 53, 51, 19), (23, 52, 54, 21)])
me_plane_001.polygons.foreach_set('use_smooth', [True] * 42)
_uv = me_plane_001.uv_layers.new(name='UVMap')
_uv.uv.foreach_set('vector', [0.75, 0.75, 0.75, 1.0, 1.0, 1.0, 1.0, 0.75, 0.0, 0.0, 0.0, 0.0, 0.0, 0.0, 0.0, 0.0, 0.5, 0.75, 0.5, 1.0, 0.75, 1.0, 0.75, 0.75, 0.5, 0.5, 0.5, 0.75, 0.75, 0.75, 0.75, 0.5, 0.75, 0.5, 0.75, 0.75, 1.0, 0.75, 1.0, 0.5, 0.0, 0.0, 0.0, 0.0, 0.0, 0.0, 0.0, 0.0, 0.0, 0.0, 0.0, 0.0, 0.0, 0.0, 0.0, 0.0, 0.5, 1.0, 0.0, 0.0, 0.0, 0.0, 0.75, 1.0, 1.0, 1.0, 1.0, 1.0, 1.0, 0.75, 1.0, 0.75, 0.5, 1.0, 0.5, 1.0, 0.75, 1.0, 0.75, 1.0, 0.75, 1.0, 0.75, 1.0, 1.0, 1.0, 1.0, 1.0, 1.0, 0.75, 1.0, 0.75, 1.0, 0.5, 1.0, 0.5, 1.0, 1.0, 1.0, 1.0, 1.0, 0.75, 1.0, 0.75, 0.5, 1.0, 0.5, 1.0, 0.75, 1.0, 0.75, 1.0, 0.75, 1.0, 0.75, 1.0, 1.0, 1.0, 1.0, 1.0, 1.0, 0.75, 1.0, 0.75, 1.0, 0.5, 1.0, 0.5, 0.3483, 0.6965, 0.5224, 0.6965, 0.0, 0.0, 0.0, 0.0, 0.5224, 0.6965, 0.6965, 0.6965, 0.0, 0.0, 0.0, 0.0, 0.6965, 0.6965, 0.6965, 0.5224, 0.0, 0.0, 0.0, 0.0, 0.6965, 0.5224, 0.6965, 0.3483, 0.0, 0.0, 0.0, 0.0, 1.0, 0.75, 1.0, 0.5, 0.9313, 0.4656, 0.9313, 0.6984, 1.0, 1.0, 1.0, 0.75, 0.9313, 0.6984, 0.9313, 0.9313, 0.75, 1.0, 1.0, 1.0, 0.9313, 0.9313, 0.6984, 0.9313, 0.5, 1.0, 0.75, 1.0, 0.6984, 0.9313, 0.4656, 0.9313, 0.9313, 0.6984, 0.9313, 0.4656, 0.6965, 0.3483, 0.6965, 0.5224, 0.9313, 0.9313, 0.9313, 0.6984, 0.6965, 0.5224, 0.6965, 0.6965, 0.6984, 0.9313, 0.9313, 0.9313, 0.6965, 0.6965, 0.5224, 0.6965, 0.4656, 0.9313, 0.6984, 0.9313, 0.5224, 0.6965, 0.3483, 0.6965, 1.0, 0.75, 1.0, 0.75, 1.0, 0.5, 1.0, 0.5, 0.75, 1.0, 0.75, 1.0, 1.0, 1.0, 1.0, 1.0, 0.5, 1.0, 0.5, 1.0, 0.75, 1.0, 0.75, 1.0, 1.0, 1.0, 1.0, 1.0, 1.0, 0.75, 1.0, 0.75, 0.9242, 0.924, 0.7138, 0.9431, 0.4614, 0.9227, 0.0, 0.0, 0.9227, 0.4614, 0.9434, 0.715, 0.9242, 0.924, 0.0, 0.0, 0.9434, 0.715, 0.9227, 0.4614, 1.0, 0.5, 1.0, 0.75, 0.7138, 0.9431, 0.9242, 0.924, 1.0, 1.0, 0.75, 1.0, 0.4614, 0.9227, 0.7138, 0.9431, 0.75, 1.0, 0.5, 1.0, 0.9242, 0.924, 0.9434, 0.715, 1.0, 0.75, 1.0, 1.0, 1.0, 1.0, 1.0, 1.0, 1.0, 0.75, 1.0, 0.75, 0.5, 1.0, 0.5, 1.0, 0.75, 1.0, 0.75, 1.0, 0.75, 1.0, 0.75, 1.0, 1.0, 1.0, 1.0, 1.0, 1.0, 0.75, 1.0, 0.75, 1.0, 0.5, 1.0, 0.5])
me_plane_001.materials.append(mat_milk)
me_plane_001.materials.append(mat_glass_pure)
me_plane_001.use_remesh_fix_poles = True
me_plane_001.use_remesh_preserve_attributes = False
me_plane_001.use_mirror_vertex_groups = False
me_plane_001.update()

# ---- objects
ob_camera = bpy.data.objects.new('Camera', cam_camera)
ob_tumbler = bpy.data.objects.new('tumbler', me_plane)
ob_milk = bpy.data.objects.new('milk', me_plane_001)

# ---- transforms, parenting, visibility, modifiers, constraints
ob_camera.location = (-1.283, 11.35, 8.742)
ob_camera.rotation_euler = (1.068, 0.001142, -3.011)
ob_camera.lineart.crease_threshold = 0.0
ob_tumbler.location = (0.0, 0.0, 0.0)
ob_tumbler.scale = (1.0, 1.0, 1.01)
ob_tumbler.lineart.crease_threshold = 0.0
_m = ob_tumbler.modifiers.new('Subdivision', 'SUBSURF')
_m.uv_smooth = 'PRESERVE_CORNERS'
_m.levels = 2
_m = ob_tumbler.modifiers.new('Auto Smooth', 'NODES')
_m.node_group = ng_auto_smooth
_gi = [s.identifier for s in ng_auto_smooth.interface.items_tree if s.item_type == 'SOCKET' and s.in_out == 'INPUT']
_m[_gi[1]] = 0.5236  # Angle
ob_milk.parent = ob_tumbler
ob_milk.location = (0.0, 0.0, 0.0)
ob_milk.scale = (1.029, 1.029, 1.0)
ob_milk.lineart.crease_threshold = 0.0
_m = ob_milk.modifiers.new('Mirror', 'MIRROR')
_m.use_axis = (True, True, False)
_m.use_clip = True
_m = ob_milk.modifiers.new('Subdivision', 'SUBSURF')
_m.uv_smooth = 'PRESERVE_CORNERS'
_m.levels = 2
_m = ob_milk.modifiers.new('Auto Smooth', 'NODES')
_m.node_group = ng_auto_smooth
_gi = [s.identifier for s in ng_auto_smooth.interface.items_tree if s.item_type == 'SOCKET' and s.in_out == 'INPUT']
_m[_gi[1]] = 0.5236  # Angle

# ---- collection membership
scene.collection.objects.link(ob_camera)
col_glass_of_milk.objects.link(ob_tumbler)
col_glass_of_milk.objects.link(ob_milk)

# ---- scene / render settings (as saved in the file)
scene.camera = ob_camera
scene.frame_start = 1; scene.frame_end = 250; scene.frame_set(1)
scene.render.engine = 'CYCLES'
scene.render.film_transparent = True
scene.cycles.use_denoising = False
scene.cycles.samples = 128
scene.cycles.sampling_pattern = 'TABULATED_SOBOL'
scene.cycles.use_adaptive_sampling = False
scene.cycles.use_light_tree = False
scene.eevee.use_gtao = True
scene.eevee.use_raytracing = True
scene.view_settings.view_transform = 'Filmic'
bpy.context.view_layer.update()

# ---- added for rendering (the .blend has no usable light): sun
light_auto_sun = bpy.data.lights.new('AutoSun', 'SUN')
light_auto_sun.energy = 3.0
light_auto_sun.angle = 0.0523599
ob_auto_sun = bpy.data.objects.new('AutoSun', light_auto_sun)
scene.collection.objects.link(ob_auto_sun)
ob_auto_sun.rotation_euler = (0.872665, 0.174533, 0.523599)
bpy.context.view_layer.update()
